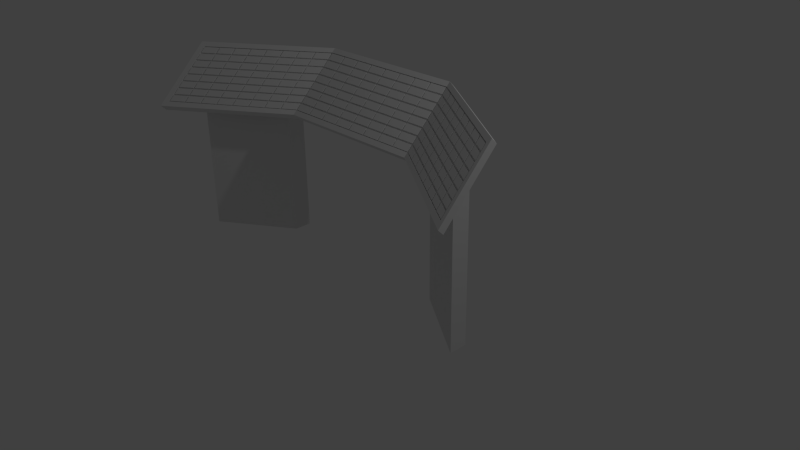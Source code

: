 # Source: mapterminal.blend  (saved by Blender 2.69.0; exported with 4.5.12 LTS)
import bpy
from mathutils import Matrix  # noqa: F401  (used for matrix-valued properties, if any)

bpy.ops.wm.read_factory_settings(use_empty=True)
scene = bpy.context.scene
scene.name = 'Scene'

# ---- collections
col_collection_1 = bpy.data.collections.new('Collection 1'); scene.collection.children.link(col_collection_1)

# ---- materials (node trees are filled in below, after node groups)
mat_material = bpy.data.materials.new('Material')
mat_material.alpha_threshold = 0.0
mat_material.use_transparent_shadow = False
mat_material.roughness = 0.5
mat_material.line_color = (0.0, 0.0, 0.0, 1.0)
mat_keys = bpy.data.materials.new('keys')
mat_keys.alpha_threshold = 0.0
mat_keys.use_transparent_shadow = False
mat_keys.roughness = 0.5
mat_keys.line_color = (0.0, 0.0, 0.0, 1.0)

# ---- material node trees

# ---- world
world_world = bpy.data.worlds.new('World'); scene.world = world_world
world_world.color = (0.05088, 0.05088, 0.05088)
world_world.use_sun_shadow = False
world_world.sun_shadow_jitter_overblur = 0.0
world_world.cycles.sampling_method = 'MANUAL'
world_world.cycles.sample_map_resolution = 256

# ---- cameras
cam_camera = bpy.data.cameras.new('Camera')
cam_camera.clip_end = 100.0
cam_camera.lens = 35.0
cam_camera.sensor_width = 32.0
cam_camera.sensor_height = 18.0
cam_camera.ortho_scale = 7.314
cam_camera.dof.focus_distance = 0.0
cam_camera.dof.aperture_fstop = 128.0

# ---- lights
light_lamp = bpy.data.lights.new('Lamp', 'POINT')
light_lamp.transmission_factor = 0.0
light_lamp.cutoff_distance = 30.0
light_lamp.energy = 100.0
light_lamp.shadow_buffer_clip_start = 1.001
light_lamp.shadow_soft_size = 0.1
light_lamp.shadow_maximum_resolution = 0.006
light_lamp.use_absolute_resolution = True
light_lamp.cycles.use_multiple_importance_sampling = False

# ---- meshes
me_cube = bpy.data.meshes.new('Cube')
me_cube.from_pydata([(1.0, 0.3889, 0.3682), (1.0, -0.3182, -0.3389), (1.0, 0.3182, 0.4389), (1.0, -0.3889, -0.2682), (2.5, -0.6111, 0.3682), (2.5, -1.318, -0.3389), (2.5, -0.6818, 0.4389), (2.5, -1.389, -0.2682), (-1.0, 0.3889, 0.3682), (-1.0, -0.3182, -0.3389), (-1.0, 0.3182, 0.4389), (-1.0, -0.3889, -0.2682), (-2.5, -0.6111, 0.3682), (-2.5, -1.318, -0.3389), (-2.5, -0.6818, 0.4389), (-2.5, -1.389, -0.2682), (1.0, -0.3408, -0.2201), (-1.0, -0.3408, -0.2201), (2.44, -0.6929, 0.3876), (2.44, -1.297, -0.2169), (1.0, 0.2701, 0.3908), (-1.0, 0.2701, 0.3908), (-2.44, -0.6929, 0.3876), (-2.44, -1.297, -0.2169), (1.0, -0.3255, -0.2353), (-1.0, -0.3255, -0.2353), (2.44, -0.6776, 0.3724), (2.44, -1.282, -0.2322), (1.0, 0.2853, 0.3755), (-1.0, 0.2853, 0.3755), (-2.44, -0.6776, 0.3724), (-2.44, -1.282, -0.2322), (1.0, -0.02008, 0.07008), (-1.0, -0.02008, 0.07008), (0.0, -0.3255, -0.2353), (2.44, -0.9799, 0.07008), (1.72, -0.1961, 0.3739), (1.72, -0.8038, -0.2338), (0.0, 0.2853, 0.3755), (-2.44, -0.9799, 0.07008), (-1.72, -0.1961, 0.3739), (-1.72, -0.8038, -0.2338), (1.72, -0.5, 0.07008), (-1.72, -0.5, 0.07008), (0.0, -0.02008, 0.07008), (1.0, -0.1728, -0.08262), (-1.0, -0.1728, -0.08262), (-0.5, -0.3255, -0.2353), (2.44, -1.131, -0.08105), (1.36, 0.0446, 0.3747), (2.08, -1.043, -0.233), (-0.5, 0.2853, 0.3755), (-2.44, -1.131, -0.08105), (-1.36, 0.0446, 0.3747), (-2.08, -1.043, -0.233), (1.0, 0.1326, 0.2228), (-1.0, 0.1326, 0.2228), (0.5, -0.3255, -0.2353), (2.44, -0.8287, 0.2212), (2.08, -0.4369, 0.3731), (1.36, -0.5646, -0.2345), (0.5, 0.2853, 0.3755), (-2.44, -0.8287, 0.2212), (-2.08, -0.4369, 0.3731), (-1.36, -0.5646, -0.2345), (2.08, -0.7399, 0.07008), (1.36, -0.26, 0.07008), (1.72, -0.348, 0.222), (1.72, -0.6519, -0.08184), (-1.72, -0.6519, -0.08184), (-1.72, -0.348, 0.222), (-1.36, -0.26, 0.07008), (-2.08, -0.7399, 0.07008), (0.0, 0.1326, 0.2228), (0.0, -0.1728, -0.08262), (-0.5, -0.02008, 0.07008), (0.5, -0.02008, 0.07008), (2.08, -0.8914, -0.08145), (-2.08, -0.8914, -0.08145), (0.5, 0.1326, 0.2228), (2.08, -0.5884, 0.2216), (1.36, -0.1077, 0.2224), (1.36, -0.4123, -0.08223), (-1.36, -0.4123, -0.08223), (-1.36, -0.1077, 0.2224), (-2.08, -0.5884, 0.2216), (-0.5, 0.1326, 0.2228), (-0.5, -0.1728, -0.08262), (0.5, -0.1728, -0.08262), (1.0, -0.2491, -0.159), (-1.0, -0.2491, -0.159), (-0.75, -0.3255, -0.2353), (2.44, -1.207, -0.1566), (1.18, 0.165, 0.3751), (2.26, -1.163, -0.2326), (-0.75, 0.2853, 0.3755), (-2.44, -1.207, -0.1566), (-1.18, 0.165, 0.3751), (-2.26, -1.163, -0.2326), (1.0, 0.209, 0.2991), (-1.0, 0.209, 0.2991), (0.75, -0.3255, -0.2353), (2.44, -0.7532, 0.2968), (2.26, -0.5572, 0.3727), (1.18, -0.4451, -0.2349), (0.75, 0.2853, 0.3755), (-2.44, -0.7532, 0.2968), (-2.26, -0.5572, 0.3727), (-1.18, -0.4451, -0.2349), (2.26, -0.8599, 0.07008), (1.18, -0.1401, 0.07008), (1.72, -0.2721, 0.298), (1.72, -0.5759, -0.005879), (-1.72, -0.7278, -0.1578), (-1.72, -0.2721, 0.298), (-1.18, -0.1401, 0.07008), (-1.9, -0.6199, 0.07008), (0.0, 0.209, 0.2991), (0.0, -0.2491, -0.159), (-0.75, -0.02008, 0.07008), (0.25, -0.02008, 0.07008), (1.0, -0.09643, -0.006271), (-1.0, -0.09643, -0.006271), (-0.25, -0.3255, -0.2353), (2.44, -1.055, -0.005487), (1.54, -0.07577, 0.3743), (1.9, -0.9234, -0.2334), (-0.25, 0.2853, 0.3755), (-2.44, -1.055, -0.005487), (-1.54, -0.07577, 0.3743), (-1.9, -0.9234, -0.2334), (1.0, 0.05627, 0.1464), (-1.0, 0.05627, 0.1464), (0.25, -0.3255, -0.2353), (2.44, -0.9043, 0.1456), (1.9, -0.3165, 0.3735), (1.54, -0.6842, -0.2342), (0.25, 0.2853, 0.3755), (-2.44, -0.9043, 0.1456), (-1.9, -0.3165, 0.3735), (-1.54, -0.6842, -0.2342), (1.9, -0.6199, 0.07008), (1.54, -0.38, 0.07008), (1.72, -0.424, 0.146), (1.72, -0.7278, -0.1578), (-1.72, -0.5759, -0.005879), (-1.72, -0.424, 0.146), (-1.54, -0.38, 0.07008), (-2.26, -0.8599, 0.07008), (0.0, 0.05627, 0.1464), (0.0, -0.09643, -0.006271), (-0.25, -0.02008, 0.07008), (0.75, -0.02008, 0.07008), (2.26, -1.011, -0.08125), (1.9, -0.7717, -0.08164), (2.08, -0.8157, -0.005683), (2.08, -0.9672, -0.1572), (-2.08, -0.9672, -0.1572), (-2.08, -0.8157, -0.005683), (-1.9, -0.7717, -0.08164), (-2.26, -1.011, -0.08125), (0.5, 0.209, 0.2991), (0.5, 0.05627, 0.1464), (0.25, 0.1326, 0.2228), (0.75, 0.1326, 0.2228), (2.26, -0.7086, 0.2214), (1.9, -0.4682, 0.2218), (2.08, -0.5126, 0.2974), (2.08, -0.6641, 0.1458), (1.54, -0.2279, 0.2222), (1.18, 0.01245, 0.2226), (1.36, -0.03156, 0.2985), (1.36, -0.1839, 0.1462), (1.54, -0.5321, -0.08203), (1.18, -0.2926, -0.08243), (1.36, -0.3362, -0.006075), (1.36, -0.4885, -0.1584), (-1.36, -0.4885, -0.1584), (-1.36, -0.3362, -0.006075), (-1.18, -0.2926, -0.08243), (-1.54, -0.5321, -0.08203), (-1.36, -0.1839, 0.1462), (-1.36, -0.03156, 0.2985), (-1.18, 0.01245, 0.2226), (-1.54, -0.2279, 0.2222), (-2.08, -0.6641, 0.1458), (-2.08, -0.5126, 0.2974), (-1.9, -0.4682, 0.2218), (-2.26, -0.7086, 0.2214), (-0.5, 0.209, 0.2991), (-0.5, 0.05627, 0.1464), (-0.75, 0.1326, 0.2228), (-0.25, 0.1326, 0.2228), (-0.5, -0.09643, -0.006271), (-0.5, -0.2491, -0.159), (-0.75, -0.1728, -0.08262), (-0.25, -0.1728, -0.08262), (0.5, -0.09643, -0.006271), (0.5, -0.2491, -0.159), (0.25, -0.1728, -0.08262), (0.75, -0.1728, -0.08262), (2.26, -1.087, -0.1569), (-2.26, -1.087, -0.1569), (0.75, 0.209, 0.2991), (2.26, -0.7842, 0.1457), (1.54, -0.3039, 0.1461), (1.54, -0.6082, -0.1581), (-1.54, -0.6082, -0.1581), (-1.54, -0.3039, 0.1461), (-2.26, -0.7842, 0.1457), (-0.25, 0.209, 0.2991), (-0.25, -0.09643, -0.006271), (0.75, -0.09643, -0.006271), (2.26, -0.9355, -0.005585), (1.9, -0.6958, -0.005781), (1.9, -0.8475, -0.1575), (-1.9, -0.8475, -0.1575), (-1.9, -0.6958, -0.005781), (-2.26, -0.9355, -0.005585), (0.25, 0.209, 0.2991), (0.25, 0.05627, 0.1464), (0.75, 0.05627, 0.1464), (2.26, -0.6329, 0.2971), (1.9, -0.3924, 0.2977), (1.9, -0.5441, 0.1459), (1.54, -0.1518, 0.2983), (1.18, 0.08871, 0.2988), (1.18, -0.0638, 0.1463), (1.54, -0.4561, -0.005977), (1.18, -0.2163, -0.006173), (1.18, -0.3688, -0.1587), (-1.18, -0.3688, -0.1587), (-1.18, -0.2163, -0.006173), (-1.54, -0.4561, -0.005977), (-1.18, -0.0638, 0.1463), (-1.18, 0.08871, 0.2988), (-1.54, -0.1518, 0.2983), (-1.9, -0.5441, 0.1459), (-1.9, -0.3924, 0.2977), (-2.26, -0.6329, 0.2971), (-0.75, 0.209, 0.2991), (-0.75, 0.05627, 0.1464), (-0.25, 0.05627, 0.1464), (-0.75, -0.09643, -0.006271), (-0.75, -0.2491, -0.159), (-0.25, -0.2491, -0.159), (0.25, -0.09643, -0.006271), (0.25, -0.2491, -0.159), (0.75, -0.2491, -0.159), (2.268, -1.1, -0.164), (2.268, -1.161, -0.2255), (2.431, -1.27, -0.2251), (2.431, -1.208, -0.1637), (-2.268, -1.1, -0.164), (-2.431, -1.208, -0.1637), (-2.431, -1.27, -0.2251), (-2.268, -1.161, -0.2255), (0.7592, 0.2155, 0.3057), (0.9908, 0.2155, 0.3057), (0.9908, 0.2788, 0.369), (0.7592, 0.2788, 0.369), (2.268, -0.7969, 0.1387), (2.268, -0.8584, 0.07717), (2.431, -0.9672, 0.07717), (2.431, -0.9058, 0.1386), (1.548, -0.3166, 0.139), (1.548, -0.3785, 0.07717), (1.711, -0.4873, 0.07717), (1.711, -0.4255, 0.139), (1.548, -0.6208, -0.1652), (1.548, -0.6827, -0.2271), (1.711, -0.7912, -0.2267), (1.711, -0.7294, -0.1649), (-1.548, -0.6208, -0.1652), (-1.711, -0.7294, -0.1649), (-1.711, -0.7912, -0.2267), (-1.548, -0.6827, -0.2271), (-1.548, -0.3166, 0.139), (-1.711, -0.4255, 0.139), (-1.711, -0.4873, 0.07717), (-1.548, -0.3785, 0.07717), (-2.268, -0.7969, 0.1387), (-2.431, -0.9058, 0.1386), (-2.431, -0.9672, 0.07717), (-2.268, -0.8584, 0.07717), (-0.2408, 0.2155, 0.3057), (-0.009215, 0.2155, 0.3057), (-0.009215, 0.2788, 0.369), (-0.2408, 0.2788, 0.369), (-0.2408, -0.08992, 0.0002455), (-0.009215, -0.08992, 0.0002455), (-0.009215, -0.0266, 0.06356), (-0.2408, -0.0266, 0.06356), (0.7592, -0.08992, 0.0002455), (0.9908, -0.08992, 0.0002455), (0.9908, -0.0266, 0.06356), (0.7592, -0.0266, 0.06356), (2.268, -0.9482, -0.01266), (2.268, -1.01, -0.07416), (2.431, -1.118, -0.07398), (2.431, -1.057, -0.01257), (1.908, -0.7084, -0.01286), (1.908, -0.7701, -0.07455), (2.071, -0.8788, -0.07438), (2.071, -0.8172, -0.01277), (1.908, -0.8601, -0.1646), (1.908, -0.9218, -0.2263), (2.071, -1.03, -0.2259), (2.071, -0.9687, -0.1643), (-1.908, -0.8601, -0.1646), (-2.071, -0.9687, -0.1643), (-2.071, -1.03, -0.2259), (-1.908, -0.9218, -0.2263), (-1.908, -0.7084, -0.01286), (-2.071, -0.8172, -0.01277), (-2.071, -0.8788, -0.07438), (-1.908, -0.7701, -0.07455), (-2.268, -0.9482, -0.01266), (-2.431, -1.057, -0.01257), (-2.431, -1.118, -0.07398), (-2.268, -1.01, -0.07416), (0.2592, 0.2155, 0.3057), (0.4908, 0.2155, 0.3057), (0.4908, 0.2788, 0.369), (0.2592, 0.2788, 0.369), (0.2592, 0.06279, 0.1529), (0.4908, 0.06279, 0.1529), (0.4908, 0.1261, 0.2163), (0.2592, 0.1261, 0.2163), (0.7592, 0.06279, 0.1529), (0.9908, 0.06279, 0.1529), (0.9908, 0.1261, 0.2163), (0.7592, 0.1261, 0.2163), (2.268, -0.6455, 0.29), (2.268, -0.707, 0.2285), (2.431, -0.8161, 0.2283), (2.431, -0.7547, 0.2897), (1.908, -0.405, 0.2906), (1.908, -0.4667, 0.2289), (2.071, -0.5757, 0.2287), (2.071, -0.5141, 0.2903), (1.908, -0.5567, 0.1389), (1.908, -0.6184, 0.07717), (2.071, -0.7273, 0.07717), (2.071, -0.6657, 0.1388), (1.548, -0.1645, 0.2912), (1.548, -0.2264, 0.2293), (1.711, -0.3354, 0.2291), (1.711, -0.2736, 0.2909), (1.188, 0.07605, 0.2917), (1.188, 0.01398, 0.2297), (1.352, -0.09506, 0.2295), (1.352, -0.03308, 0.2915), (1.188, -0.07645, 0.1392), (1.188, -0.1385, 0.07716), (1.352, -0.2474, 0.07717), (1.352, -0.1854, 0.1392), (1.548, -0.4687, -0.01305), (1.548, -0.5306, -0.07495), (1.711, -0.6393, -0.07477), (1.711, -0.5775, -0.01297), (1.188, -0.2289, -0.01325), (1.188, -0.291, -0.07534), (1.352, -0.3997, -0.07516), (1.352, -0.3377, -0.01316), (1.188, -0.3814, -0.1657), (1.188, -0.4435, -0.2278), (1.352, -0.552, -0.2275), (1.352, -0.49, -0.1655), (-1.188, -0.3814, -0.1657), (-1.352, -0.49, -0.1655), (-1.352, -0.552, -0.2275), (-1.188, -0.4435, -0.2278), (-1.188, -0.2289, -0.01325), (-1.352, -0.3377, -0.01316), (-1.352, -0.3997, -0.07516), (-1.188, -0.291, -0.07534), (-1.548, -0.4687, -0.01305), (-1.711, -0.5775, -0.01297), (-1.711, -0.6393, -0.07477), (-1.548, -0.5306, -0.07495), (-1.188, -0.07645, 0.1392), (-1.352, -0.1854, 0.1392), (-1.352, -0.2474, 0.07717), (-1.188, -0.1385, 0.07716), (-1.188, 0.07605, 0.2917), (-1.352, -0.03308, 0.2915), (-1.352, -0.09506, 0.2295), (-1.188, 0.01398, 0.2297), (-1.548, -0.1645, 0.2912), (-1.711, -0.2736, 0.2909), (-1.711, -0.3354, 0.2291), (-1.548, -0.2264, 0.2293), (-1.908, -0.5567, 0.1389), (-2.071, -0.6657, 0.1388), (-2.071, -0.7273, 0.07717), (-1.908, -0.6184, 0.07717), (-1.908, -0.405, 0.2906), (-2.071, -0.5141, 0.2903), (-2.071, -0.5757, 0.2287), (-1.908, -0.4667, 0.2289), (-2.268, -0.6455, 0.29), (-2.431, -0.7547, 0.2897), (-2.431, -0.8161, 0.2283), (-2.268, -0.707, 0.2285), (-0.7408, 0.2155, 0.3057), (-0.5092, 0.2155, 0.3057), (-0.5092, 0.2788, 0.369), (-0.7408, 0.2788, 0.369), (-0.7408, 0.06279, 0.1529), (-0.5092, 0.06279, 0.1529), (-0.5092, 0.1261, 0.2163), (-0.7408, 0.1261, 0.2163), (-0.2408, 0.06279, 0.1529), (-0.009215, 0.06279, 0.1529), (-0.009215, 0.1261, 0.2163), (-0.2408, 0.1261, 0.2163), (-0.7408, -0.08992, 0.0002455), (-0.5092, -0.08992, 0.0002455), (-0.5092, -0.0266, 0.06356), (-0.7408, -0.0266, 0.06356), (-0.7408, -0.2426, -0.1525), (-0.5092, -0.2426, -0.1525), (-0.5092, -0.1793, -0.08914), (-0.7408, -0.1793, -0.08914), (-0.2408, -0.2426, -0.1525), (-0.009215, -0.2426, -0.1525), (-0.009215, -0.1793, -0.08914), (-0.2408, -0.1793, -0.08914), (0.2592, -0.08992, 0.0002455), (0.4908, -0.08992, 0.0002455), (0.4908, -0.0266, 0.06356), (0.2592, -0.0266, 0.06356), (0.2592, -0.2426, -0.1525), (0.4908, -0.2426, -0.1525), (0.4908, -0.1793, -0.08914), (0.2592, -0.1793, -0.08914), (0.7592, -0.2426, -0.1525), (0.9908, -0.2426, -0.1525), (0.9908, -0.1793, -0.08914), (0.7592, -0.1793, -0.08914), (2.268, -1.024, -0.08832), (2.268, -1.085, -0.1498), (2.431, -1.194, -0.1496), (2.431, -1.133, -0.08814), (2.088, -0.9041, -0.08852), (2.088, -0.9657, -0.1501), (2.251, -1.074, -0.1499), (2.251, -1.013, -0.08834), (2.088, -0.9798, -0.1643), (2.088, -1.041, -0.2259), (2.251, -1.15, -0.2255), (2.251, -1.088, -0.164), (-2.088, -0.9798, -0.1643), (-2.251, -1.088, -0.164), (-2.251, -1.15, -0.2255), (-2.088, -1.041, -0.2259), (-2.088, -0.9041, -0.08852), (-2.251, -1.013, -0.08834), (-2.251, -1.074, -0.1499), (-2.088, -0.9657, -0.1501), (-2.268, -1.024, -0.08832), (-2.431, -1.133, -0.08814), (-2.431, -1.194, -0.1496), (-2.268, -1.085, -0.1498), (0.5092, 0.2155, 0.3057), (0.7408, 0.2155, 0.3057), (0.7408, 0.2788, 0.369), (0.5092, 0.2788, 0.369), (0.5092, 0.1391, 0.2293), (0.7408, 0.1391, 0.2293), (0.7408, 0.2025, 0.2926), (0.5092, 0.2025, 0.2926), (0.7592, 0.1391, 0.2293), (0.9908, 0.1391, 0.2293), (0.9908, 0.2025, 0.2926), (0.7592, 0.2025, 0.2926), (2.268, -0.7212, 0.2143), (2.268, -0.7827, 0.1528), (2.431, -0.8916, 0.1527), (2.431, -0.8302, 0.2141), (2.088, -0.601, 0.2145), (2.088, -0.6626, 0.1529), (2.251, -0.7716, 0.1528), (2.251, -0.7101, 0.2143), (2.088, -0.6768, 0.1388), (2.088, -0.7384, 0.07717), (2.251, -0.8472, 0.07717), (2.251, -0.7857, 0.1387), (1.548, -0.2405, 0.2151), (1.548, -0.3024, 0.1532), (1.711, -0.4114, 0.1531), (1.711, -0.3496, 0.2149), (1.368, -0.1204, 0.2153), (1.368, -0.1823, 0.1533), (1.532, -0.2913, 0.1532), (1.532, -0.2294, 0.2151), (1.368, -0.1965, 0.1391), (1.368, -0.2585, 0.07717), (1.532, -0.3674, 0.07717), (1.532, -0.3055, 0.1391), (1.548, -0.5447, -0.08911), (1.548, -0.6066, -0.151), (1.711, -0.7152, -0.1507), (1.711, -0.6534, -0.08893), (1.368, -0.425, -0.0893), (1.368, -0.487, -0.1513), (1.532, -0.5955, -0.151), (1.532, -0.5336, -0.08912), (1.368, -0.5011, -0.1655), (1.368, -0.5631, -0.2274), (1.532, -0.6716, -0.2271), (1.532, -0.6097, -0.1652), (-1.368, -0.5011, -0.1655), (-1.532, -0.6097, -0.1652), (-1.532, -0.6716, -0.2271), (-1.368, -0.5631, -0.2274), (-1.368, -0.425, -0.0893), (-1.532, -0.5336, -0.08912), (-1.532, -0.5955, -0.151), (-1.368, -0.487, -0.1513), (-1.548, -0.5447, -0.08911), (-1.711, -0.6534, -0.08893), (-1.711, -0.7152, -0.1507), (-1.548, -0.6066, -0.151), (-1.368, -0.1965, 0.1391), (-1.532, -0.3055, 0.1391), (-1.532, -0.3674, 0.07717), (-1.368, -0.2585, 0.07717), (-1.368, -0.1204, 0.2153), (-1.532, -0.2294, 0.2151), (-1.532, -0.2913, 0.1532), (-1.368, -0.1823, 0.1533), (-1.548, -0.2405, 0.2151), (-1.711, -0.3496, 0.2149), (-1.711, -0.4114, 0.1531), (-1.548, -0.3024, 0.1532), (-2.088, -0.6768, 0.1388), (-2.251, -0.7857, 0.1387), (-2.251, -0.8472, 0.07717), (-2.088, -0.7384, 0.07717), (-2.088, -0.601, 0.2145), (-2.251, -0.7101, 0.2143), (-2.251, -0.7716, 0.1528), (-2.088, -0.6626, 0.1529), (-2.268, -0.7212, 0.2143), (-2.431, -0.8302, 0.2141), (-2.431, -0.8916, 0.1527), (-2.268, -0.7827, 0.1528), (-0.4908, 0.2155, 0.3057), (-0.2592, 0.2155, 0.3057), (-0.2592, 0.2788, 0.369), (-0.4908, 0.2788, 0.369), (-0.4908, 0.1391, 0.2293), (-0.2592, 0.1391, 0.2293), (-0.2592, 0.2025, 0.2926), (-0.4908, 0.2025, 0.2926), (-0.2408, 0.1391, 0.2293), (-0.009215, 0.1391, 0.2293), (-0.009215, 0.2025, 0.2926), (-0.2408, 0.2025, 0.2926), (-0.4908, -0.08992, 0.0002455), (-0.2592, -0.08992, 0.0002455), (-0.2592, -0.0266, 0.06356), (-0.4908, -0.0266, 0.06356), (-0.4908, -0.1663, -0.07611), (-0.2592, -0.1663, -0.07611), (-0.2592, -0.1029, -0.01279), (-0.4908, -0.1029, -0.01279), (-0.2408, -0.1663, -0.07611), (-0.009215, -0.1663, -0.07611), (-0.009215, -0.1029, -0.01279), (-0.2408, -0.1029, -0.01279), (0.5092, -0.08992, 0.0002455), (0.7408, -0.08992, 0.0002455), (0.7408, -0.0266, 0.06356), (0.5092, -0.0266, 0.06356), (0.5092, -0.1663, -0.07611), (0.7408, -0.1663, -0.07611), (0.7408, -0.1029, -0.01279), (0.5092, -0.1029, -0.01279), (0.7592, -0.1663, -0.07611), (0.9908, -0.1663, -0.07611), (0.9908, -0.1029, -0.01279), (0.7592, -0.1029, -0.01279), (2.268, -0.8725, 0.063), (2.268, -0.934, 0.001502), (2.431, -1.043, 0.001591), (2.431, -0.9814, 0.063), (2.088, -0.7526, 0.063), (2.088, -0.8141, 0.001404), (2.251, -0.9229, 0.001493), (2.251, -0.8614, 0.063), (2.088, -0.8283, -0.01276), (2.088, -0.8899, -0.07436), (2.251, -0.9986, -0.07418), (2.251, -0.9371, -0.01267), (1.908, -0.6326, 0.063), (1.908, -0.6943, 0.001306), (2.071, -0.803, 0.001395), (2.071, -0.7414, 0.063), (1.728, -0.5126, 0.063), (1.728, -0.5744, 0.001208), (1.891, -0.6832, 0.001297), (1.891, -0.6215, 0.063), (1.728, -0.5886, -0.01296), (1.728, -0.6504, -0.07475), (1.891, -0.759, -0.07457), (1.891, -0.6973, -0.01287), (1.908, -0.7843, -0.08871), (1.908, -0.846, -0.1504), (2.071, -0.9546, -0.1501), (2.071, -0.893, -0.08854), (1.728, -0.6645, -0.08891), (1.728, -0.7263, -0.1507), (1.891, -0.8349, -0.1504), (1.891, -0.7732, -0.08873), (1.728, -0.7405, -0.1649), (1.728, -0.8023, -0.2267), (1.891, -0.9108, -0.2263), (1.891, -0.8491, -0.1646), (-1.728, -0.7405, -0.1649), (-1.891, -0.8491, -0.1646), (-1.891, -0.9108, -0.2263), (-1.728, -0.8023, -0.2267), (-1.728, -0.6645, -0.08891), (-1.891, -0.7732, -0.08873), (-1.891, -0.8349, -0.1504), (-1.728, -0.7263, -0.1507), (-1.908, -0.7843, -0.08871), (-2.071, -0.893, -0.08854), (-2.071, -0.9546, -0.1501), (-1.908, -0.846, -0.1504), (-1.728, -0.5886, -0.01296), (-1.891, -0.6973, -0.01287), (-1.891, -0.759, -0.07457), (-1.728, -0.6504, -0.07475), (-1.728, -0.5126, 0.063), (-1.891, -0.6215, 0.063), (-1.891, -0.6832, 0.001297), (-1.728, -0.5744, 0.001208), (-1.908, -0.6326, 0.063), (-2.071, -0.7414, 0.063), (-2.071, -0.803, 0.001395), (-1.908, -0.6943, 0.001306), (-2.088, -0.8283, -0.01276), (-2.251, -0.9371, -0.01267), (-2.251, -0.9986, -0.07418), (-2.088, -0.8899, -0.07436), (-2.088, -0.7526, 0.063), (-2.251, -0.8614, 0.063), (-2.251, -0.9229, 0.001493), (-2.088, -0.8141, 0.001404), (-2.268, -0.8725, 0.063), (-2.431, -0.9814, 0.063), (-2.431, -1.043, 0.001591), (-2.268, -0.934, 0.001502), (0.009215, 0.2155, 0.3057), (0.2408, 0.2155, 0.3057), (0.2408, 0.2788, 0.369), (0.009215, 0.2788, 0.369), (0.009215, 0.1391, 0.2293), (0.2408, 0.1391, 0.2293), (0.2408, 0.2025, 0.2926), (0.009215, 0.2025, 0.2926), (0.2592, 0.1391, 0.2293), (0.4908, 0.1391, 0.2293), (0.4908, 0.2025, 0.2926), (0.2592, 0.2025, 0.2926), (0.009215, 0.06279, 0.1529), (0.2408, 0.06279, 0.1529), (0.2408, 0.1261, 0.2163), (0.009215, 0.1261, 0.2163), (0.009215, -0.01357, 0.0766), (0.2408, -0.01357, 0.0766), (0.2408, 0.04975, 0.1399), (0.009215, 0.04975, 0.1399), (0.2592, -0.01357, 0.0766), (0.4908, -0.01357, 0.0766), (0.4908, 0.04975, 0.1399), (0.2592, 0.04975, 0.1399), (0.5092, 0.06279, 0.1529), (0.7408, 0.06279, 0.1529), (0.7408, 0.1261, 0.2163), (0.5092, 0.1261, 0.2163), (0.5092, -0.01357, 0.0766), (0.7408, -0.01357, 0.0766), (0.7408, 0.04975, 0.1399), (0.5092, 0.04975, 0.1399), (0.7592, -0.01357, 0.0766), (0.9908, -0.01357, 0.0766), (0.9908, 0.04975, 0.1399), (0.7592, 0.04975, 0.1399), (2.268, -0.5699, 0.3656), (2.268, -0.6314, 0.3042), (2.431, -0.7405, 0.3039), (2.431, -0.6791, 0.3653), (2.088, -0.4495, 0.366), (2.088, -0.5111, 0.3044), (2.251, -0.6202, 0.3042), (2.251, -0.5587, 0.3657), (2.088, -0.5253, 0.2903), (2.088, -0.5869, 0.2287), (2.251, -0.6959, 0.2285), (2.251, -0.6344, 0.29), (1.908, -0.3292, 0.3664), (1.908, -0.3908, 0.3047), (2.071, -0.5, 0.3045), (2.071, -0.4384, 0.3661), (1.728, -0.2088, 0.3668), (1.728, -0.2706, 0.305), (1.891, -0.3797, 0.3048), (1.891, -0.318, 0.3665), (1.728, -0.2847, 0.2909), (1.728, -0.3465, 0.2291), (1.891, -0.4556, 0.2289), (1.891, -0.3939, 0.2906), (1.908, -0.4809, 0.2147), (1.908, -0.5426, 0.153), (2.071, -0.6515, 0.1529), (2.071, -0.5899, 0.2145), (1.728, -0.3607, 0.2149), (1.728, -0.4225, 0.1531), (1.891, -0.5314, 0.153), (1.891, -0.4697, 0.2147), (1.728, -0.4367, 0.139), (1.728, -0.4984, 0.07717), (1.891, -0.6073, 0.07717), (1.891, -0.5456, 0.1389), (1.548, -0.08843, 0.3672), (1.548, -0.1503, 0.3053), (1.711, -0.2594, 0.3051), (1.711, -0.1976, 0.3668), (1.368, 0.03193, 0.3676), (1.368, -0.03004, 0.3056), (1.532, -0.1392, 0.3054), (1.532, -0.07728, 0.3672), (1.368, -0.04422, 0.2914), (1.368, -0.1062, 0.2295), (1.532, -0.2152, 0.2293), (1.532, -0.1533, 0.2912), (1.188, 0.1523, 0.368), (1.188, 0.09023, 0.3059), (1.352, -0.0189, 0.3057), (1.352, 0.04308, 0.3676), (1.008, 0.2727, 0.3684), (1.008, 0.2105, 0.3062), (1.172, 0.1014, 0.3059), (1.172, 0.1634, 0.368), (1.008, 0.1963, 0.292), (1.008, 0.1341, 0.2299), (1.172, 0.02511, 0.2297), (1.172, 0.08719, 0.2918), (1.188, -0.0001993, 0.2155), (1.188, -0.06228, 0.1534), (1.352, -0.1712, 0.1533), (1.352, -0.1092, 0.2153), (1.008, 0.12, 0.2157), (1.008, 0.05779, 0.1535), (1.172, -0.05115, 0.1534), (1.172, 0.01093, 0.2155), (1.008, 0.04362, 0.1393), (1.008, -0.01855, 0.07716), (1.172, -0.1274, 0.07716), (1.172, -0.06532, 0.1393), (1.548, -0.3926, 0.063), (1.548, -0.4545, 0.00111), (1.711, -0.5633, 0.001199), (1.711, -0.5015, 0.063), (1.368, -0.2727, 0.063), (1.368, -0.3347, 0.001012), (1.532, -0.4434, 0.001101), (1.532, -0.3815, 0.063), (1.368, -0.3488, -0.01315), (1.368, -0.4108, -0.07514), (1.532, -0.5195, -0.07496), (1.532, -0.4576, -0.01306), (1.188, -0.1527, 0.063), (1.188, -0.2148, 0.0009139), (1.352, -0.3235, 0.001003), (1.352, -0.2616, 0.063), (1.008, -0.03272, 0.063), (1.008, -0.0949, 0.0008159), (1.172, -0.2037, 0.0009049), (1.172, -0.1416, 0.063), (1.008, -0.1091, -0.01335), (1.008, -0.1713, -0.07553), (1.172, -0.2799, -0.07536), (1.172, -0.2178, -0.01326), (1.188, -0.3052, -0.0895), (1.188, -0.3673, -0.1516), (1.352, -0.4759, -0.1513), (1.352, -0.4139, -0.08932), (1.008, -0.1854, -0.08969), (1.008, -0.2476, -0.1519), (1.172, -0.3562, -0.1516), (1.172, -0.2941, -0.08952), (1.008, -0.2618, -0.166), (1.008, -0.324, -0.2282), (1.172, -0.4325, -0.2279), (1.172, -0.3703, -0.1658), (-1.008, -0.2618, -0.166), (-1.172, -0.3703, -0.1658), (-1.172, -0.4325, -0.2279), (-1.008, -0.324, -0.2282), (-1.008, -0.1854, -0.08969), (-1.172, -0.2941, -0.08952), (-1.172, -0.3562, -0.1516), (-1.008, -0.2476, -0.1519), (-1.188, -0.3052, -0.0895), (-1.352, -0.4139, -0.08932), (-1.352, -0.4759, -0.1513), (-1.188, -0.3673, -0.1516), (-1.008, -0.1091, -0.01335), (-1.172, -0.2178, -0.01326), (-1.172, -0.2799, -0.07536), (-1.008, -0.1713, -0.07553), (-1.008, -0.03272, 0.063), (-1.172, -0.1416, 0.063), (-1.172, -0.2037, 0.0009049), (-1.008, -0.0949, 0.0008159), (-1.188, -0.1527, 0.063), (-1.352, -0.2616, 0.063), (-1.352, -0.3235, 0.001003), (-1.188, -0.2148, 0.0009139), (-1.368, -0.3488, -0.01315), (-1.532, -0.4576, -0.01306), (-1.532, -0.5195, -0.07496), (-1.368, -0.4108, -0.07514), (-1.368, -0.2727, 0.063), (-1.532, -0.3815, 0.063), (-1.532, -0.4434, 0.001101), (-1.368, -0.3347, 0.001012), (-1.548, -0.3926, 0.063), (-1.711, -0.5015, 0.063), (-1.711, -0.5633, 0.001199), (-1.548, -0.4545, 0.00111), (-1.008, 0.04362, 0.1393), (-1.172, -0.06532, 0.1393), (-1.172, -0.1274, 0.07716), (-1.008, -0.01855, 0.07716), (-1.008, 0.12, 0.2157), (-1.172, 0.01093, 0.2155), (-1.172, -0.05115, 0.1534), (-1.008, 0.05779, 0.1535), (-1.188, -0.0001993, 0.2155), (-1.352, -0.1092, 0.2153), (-1.352, -0.1712, 0.1533), (-1.188, -0.06228, 0.1534), (-1.008, 0.1963, 0.292), (-1.172, 0.08719, 0.2918), (-1.172, 0.02511, 0.2297), (-1.008, 0.1341, 0.2299), (-1.008, 0.2727, 0.3684), (-1.172, 0.1634, 0.368), (-1.172, 0.1014, 0.3059), (-1.008, 0.2105, 0.3062), (-1.188, 0.1523, 0.368), (-1.352, 0.04308, 0.3676), (-1.352, -0.0189, 0.3057), (-1.188, 0.09023, 0.3059), (-1.368, -0.04422, 0.2914), (-1.532, -0.1533, 0.2912), (-1.532, -0.2152, 0.2293), (-1.368, -0.1062, 0.2295), (-1.368, 0.03193, 0.3676), (-1.532, -0.07728, 0.3672), (-1.532, -0.1392, 0.3054), (-1.368, -0.03004, 0.3056), (-1.548, -0.08843, 0.3672), (-1.711, -0.1976, 0.3668), (-1.711, -0.2594, 0.3051), (-1.548, -0.1503, 0.3053), (-1.728, -0.4367, 0.139), (-1.891, -0.5456, 0.1389), (-1.891, -0.6073, 0.07717), (-1.728, -0.4984, 0.07717), (-1.728, -0.3607, 0.2149), (-1.891, -0.4697, 0.2147), (-1.891, -0.5314, 0.153), (-1.728, -0.4225, 0.1531), (-1.908, -0.4809, 0.2147), (-2.071, -0.5899, 0.2145), (-2.071, -0.6515, 0.1529), (-1.908, -0.5426, 0.153), (-1.728, -0.2847, 0.2909), (-1.891, -0.3939, 0.2906), (-1.891, -0.4556, 0.2289), (-1.728, -0.3465, 0.2291), (-1.728, -0.2088, 0.3668), (-1.891, -0.318, 0.3665), (-1.891, -0.3797, 0.3048), (-1.728, -0.2706, 0.305), (-1.908, -0.3292, 0.3664), (-2.071, -0.4384, 0.3661), (-2.071, -0.5, 0.3045), (-1.908, -0.3908, 0.3047), (-2.088, -0.5253, 0.2903), (-2.251, -0.6344, 0.29), (-2.251, -0.6959, 0.2285), (-2.088, -0.5869, 0.2287), (-2.088, -0.4495, 0.366), (-2.251, -0.5587, 0.3657), (-2.251, -0.6202, 0.3042), (-2.088, -0.5111, 0.3044), (-2.268, -0.5699, 0.3656), (-2.431, -0.6791, 0.3653), (-2.431, -0.7405, 0.3039), (-2.268, -0.6314, 0.3042), (-0.9908, 0.2155, 0.3057), (-0.7592, 0.2155, 0.3057), (-0.7592, 0.2788, 0.369), (-0.9908, 0.2788, 0.369), (-0.9908, 0.1391, 0.2293), (-0.7592, 0.1391, 0.2293), (-0.7592, 0.2025, 0.2926), (-0.9908, 0.2025, 0.2926), (-0.7408, 0.1391, 0.2293), (-0.5092, 0.1391, 0.2293), (-0.5092, 0.2025, 0.2926), (-0.7408, 0.2025, 0.2926), (-0.9908, 0.06279, 0.1529), (-0.7592, 0.06279, 0.1529), (-0.7592, 0.1261, 0.2163), (-0.9908, 0.1261, 0.2163), (-0.9908, -0.01357, 0.0766), (-0.7592, -0.01357, 0.0766), (-0.7592, 0.04975, 0.1399), (-0.9908, 0.04975, 0.1399), (-0.7408, -0.01357, 0.0766), (-0.5092, -0.01357, 0.0766), (-0.5092, 0.04975, 0.1399), (-0.7408, 0.04975, 0.1399), (-0.4908, 0.06279, 0.1529), (-0.2592, 0.06279, 0.1529), (-0.2592, 0.1261, 0.2163), (-0.4908, 0.1261, 0.2163), (-0.4908, -0.01357, 0.0766), (-0.2592, -0.01357, 0.0766), (-0.2592, 0.04975, 0.1399), (-0.4908, 0.04975, 0.1399), (-0.2408, -0.01357, 0.0766), (-0.009215, -0.01357, 0.0766), (-0.009215, 0.04975, 0.1399), (-0.2408, 0.04975, 0.1399), (-0.9908, -0.08992, 0.0002455), (-0.7592, -0.08992, 0.0002455), (-0.7592, -0.0266, 0.06356), (-0.9908, -0.0266, 0.06356), (-0.9908, -0.1663, -0.07611), (-0.7592, -0.1663, -0.07611), (-0.7592, -0.1029, -0.01279), (-0.9908, -0.1029, -0.01279), (-0.7408, -0.1663, -0.07611), (-0.5092, -0.1663, -0.07611), (-0.5092, -0.1029, -0.01279), (-0.7408, -0.1029, -0.01279), (-0.9908, -0.2426, -0.1525), (-0.7592, -0.2426, -0.1525), (-0.7592, -0.1793, -0.08914), (-0.9908, -0.1793, -0.08914), (-0.9908, -0.319, -0.2288), (-0.7592, -0.319, -0.2288), (-0.7592, -0.2557, -0.1655), (-0.9908, -0.2557, -0.1655), (-0.7408, -0.319, -0.2288), (-0.5092, -0.319, -0.2288), (-0.5092, -0.2557, -0.1655), (-0.7408, -0.2557, -0.1655), (-0.4908, -0.2426, -0.1525), (-0.2592, -0.2426, -0.1525), (-0.2592, -0.1793, -0.08914), (-0.4908, -0.1793, -0.08914), (-0.4908, -0.319, -0.2288), (-0.2592, -0.319, -0.2288), (-0.2592, -0.2557, -0.1655), (-0.4908, -0.2557, -0.1655), (-0.2408, -0.319, -0.2288), (-0.009215, -0.319, -0.2288), (-0.009215, -0.2557, -0.1655), (-0.2408, -0.2557, -0.1655), (0.009215, -0.08992, 0.0002455), (0.2408, -0.08992, 0.0002455), (0.2408, -0.0266, 0.06356), (0.009215, -0.0266, 0.06356), (0.009215, -0.1663, -0.07611), (0.2408, -0.1663, -0.07611), (0.2408, -0.1029, -0.01279), (0.009215, -0.1029, -0.01279), (0.2592, -0.1663, -0.07611), (0.4908, -0.1663, -0.07611), (0.4908, -0.1029, -0.01279), (0.2592, -0.1029, -0.01279), (0.009215, -0.2426, -0.1525), (0.2408, -0.2426, -0.1525), (0.2408, -0.1793, -0.08914), (0.009215, -0.1793, -0.08914), (0.009215, -0.319, -0.2288), (0.2408, -0.319, -0.2288), (0.2408, -0.2557, -0.1655), (0.009215, -0.2557, -0.1655), (0.2592, -0.319, -0.2288), (0.4908, -0.319, -0.2288), (0.4908, -0.2557, -0.1655), (0.2592, -0.2557, -0.1655), (0.5092, -0.2426, -0.1525), (0.7408, -0.2426, -0.1525), (0.7408, -0.1793, -0.08914), (0.5092, -0.1793, -0.08914), (0.5092, -0.319, -0.2288), (0.7408, -0.319, -0.2288), (0.7408, -0.2557, -0.1655), (0.5092, -0.2557, -0.1655), (0.7592, -0.319, -0.2288), (0.9908, -0.319, -0.2288), (0.9908, -0.2557, -0.1655), (0.7592, -0.2557, -0.1655), (2.268, -1.113, -0.1501), (2.268, -1.175, -0.2116), (2.431, -1.283, -0.2112), (2.431, -1.222, -0.1498), (-2.268, -1.113, -0.1501), (-2.431, -1.222, -0.1498), (-2.431, -1.283, -0.2112), (-2.268, -1.175, -0.2116), (0.7592, 0.2016, 0.3196), (0.9908, 0.2016, 0.3196), (0.9908, 0.2649, 0.3829), (0.7592, 0.2649, 0.3829), (2.268, -0.8108, 0.1526), (2.268, -0.8723, 0.09107), (2.431, -0.9811, 0.09107), (2.431, -0.9197, 0.1525), (1.548, -0.3305, 0.153), (1.548, -0.3924, 0.09107), (1.711, -0.5012, 0.09107), (1.711, -0.4394, 0.1529), (1.548, -0.6347, -0.1513), (1.548, -0.6966, -0.2131), (1.711, -0.8051, -0.2128), (1.711, -0.7433, -0.151), (-1.548, -0.6347, -0.1513), (-1.711, -0.7433, -0.151), (-1.711, -0.8051, -0.2128), (-1.548, -0.6966, -0.2131), (-1.548, -0.3305, 0.153), (-1.711, -0.4394, 0.1529), (-1.711, -0.5012, 0.09107), (-1.548, -0.3924, 0.09107), (-2.268, -0.8108, 0.1526), (-2.431, -0.9197, 0.1525), (-2.431, -0.9811, 0.09107), (-2.268, -0.8723, 0.09107), (-0.2408, 0.2016, 0.3196), (-0.009215, 0.2016, 0.3196), (-0.009215, 0.2649, 0.3829), (-0.2408, 0.2649, 0.3829), (-0.2408, -0.1038, 0.01415), (-0.009215, -0.1038, 0.01415), (-0.009215, -0.0405, 0.07747), (-0.2408, -0.0405, 0.07747), (0.7592, -0.1038, 0.01415), (0.9908, -0.1038, 0.01415), (0.9908, -0.0405, 0.07747), (0.7592, -0.0405, 0.07747), (2.268, -0.9621, 0.001244), (2.268, -1.024, -0.06026), (2.431, -1.132, -0.06008), (2.431, -1.071, 0.001333), (1.908, -0.7223, 0.001048), (1.908, -0.784, -0.06065), (2.071, -0.8927, -0.06047), (2.071, -0.8311, 0.001137), (1.908, -0.8741, -0.1507), (1.908, -0.9358, -0.2124), (2.071, -1.044, -0.212), (2.071, -0.9826, -0.1504), (-1.908, -0.8741, -0.1507), (-2.071, -0.9826, -0.1504), (-2.071, -1.044, -0.212), (-1.908, -0.9358, -0.2124), (-1.908, -0.7223, 0.001048), (-2.071, -0.8311, 0.001137), (-2.071, -0.8927, -0.06047), (-1.908, -0.784, -0.06065), (-2.268, -0.9621, 0.001244), (-2.431, -1.071, 0.001333), (-2.431, -1.132, -0.06008), (-2.268, -1.024, -0.06026), (0.2592, 0.2016, 0.3196), (0.4908, 0.2016, 0.3196), (0.4908, 0.2649, 0.3829), (0.2592, 0.2649, 0.3829), (0.2592, 0.04888, 0.1669), (0.4908, 0.04888, 0.1669), (0.4908, 0.1122, 0.2302), (0.2592, 0.1122, 0.2302), (0.7592, 0.04888, 0.1669), (0.9908, 0.04888, 0.1669), (0.9908, 0.1122, 0.2302), (0.7592, 0.1122, 0.2302), (2.268, -0.6595, 0.3039), (2.268, -0.7209, 0.2424), (2.431, -0.83, 0.2422), (2.431, -0.7686, 0.3036), (1.908, -0.4189, 0.3045), (1.908, -0.4806, 0.2428), (2.071, -0.5896, 0.2426), (2.071, -0.528, 0.3042), (1.908, -0.5706, 0.1528), (1.908, -0.6323, 0.09107), (2.071, -0.7412, 0.09107), (2.071, -0.6796, 0.1527), (1.548, -0.1784, 0.3051), (1.548, -0.2403, 0.2432), (1.711, -0.3493, 0.243), (1.711, -0.2875, 0.3048), (1.188, 0.06214, 0.3056), (1.188, 6.964e-05, 0.2436), (1.352, -0.109, 0.2434), (1.352, -0.04698, 0.3054), (1.188, -0.09035, 0.1532), (1.188, -0.1524, 0.09107), (1.352, -0.2613, 0.09107), (1.352, -0.1993, 0.1531), (1.548, -0.4826, 0.0008517), (1.548, -0.5445, -0.06104), (1.711, -0.6532, -0.06086), (1.711, -0.5914, 0.0009406), (1.188, -0.2428, 0.0006557), (1.188, -0.3049, -0.06143), (1.352, -0.4136, -0.06125), (1.352, -0.3516, 0.0007446), (1.188, -0.3953, -0.1518), (1.188, -0.4574, -0.2139), (1.352, -0.5659, -0.2136), (1.352, -0.5039, -0.1516), (-1.188, -0.3953, -0.1518), (-1.352, -0.5039, -0.1516), (-1.352, -0.5659, -0.2136), (-1.188, -0.4574, -0.2139), (-1.188, -0.2428, 0.0006557), (-1.352, -0.3516, 0.0007446), (-1.352, -0.4136, -0.06125), (-1.188, -0.3049, -0.06143), (-1.548, -0.4826, 0.0008517), (-1.711, -0.5914, 0.0009406), (-1.711, -0.6532, -0.06086), (-1.548, -0.5445, -0.06104), (-1.188, -0.09035, 0.1532), (-1.352, -0.1993, 0.1531), (-1.352, -0.2613, 0.09107), (-1.188, -0.1524, 0.09107), (-1.188, 0.06214, 0.3056), (-1.352, -0.04698, 0.3054), (-1.352, -0.109, 0.2434), (-1.188, 6.964e-05, 0.2436), (-1.548, -0.1784, 0.3051), (-1.711, -0.2875, 0.3048), (-1.711, -0.3493, 0.243), (-1.548, -0.2403, 0.2432), (-1.908, -0.5706, 0.1528), (-2.071, -0.6796, 0.1527), (-2.071, -0.7412, 0.09107), (-1.908, -0.6323, 0.09107), (-1.908, -0.4189, 0.3045), (-2.071, -0.528, 0.3042), (-2.071, -0.5896, 0.2426), (-1.908, -0.4806, 0.2428), (-2.268, -0.6595, 0.3039), (-2.431, -0.7686, 0.3036), (-2.431, -0.83, 0.2422), (-2.268, -0.7209, 0.2424), (-0.7408, 0.2016, 0.3196), (-0.5092, 0.2016, 0.3196), (-0.5092, 0.2649, 0.3829), (-0.7408, 0.2649, 0.3829), (-0.7408, 0.04888, 0.1669), (-0.5092, 0.04888, 0.1669), (-0.5092, 0.1122, 0.2302), (-0.7408, 0.1122, 0.2302), (-0.2408, 0.04888, 0.1669), (-0.009215, 0.04888, 0.1669), (-0.009215, 0.1122, 0.2302), (-0.2408, 0.1122, 0.2302), (-0.7408, -0.1038, 0.01415), (-0.5092, -0.1038, 0.01415), (-0.5092, -0.0405, 0.07747), (-0.7408, -0.0405, 0.07747), (-0.7408, -0.2565, -0.1386), (-0.5092, -0.2565, -0.1386), (-0.5092, -0.1932, -0.07523), (-0.7408, -0.1932, -0.07523), (-0.2408, -0.2565, -0.1386), (-0.009215, -0.2565, -0.1386), (-0.009215, -0.1932, -0.07523), (-0.2408, -0.1932, -0.07523), (0.2592, -0.1038, 0.01415), (0.4908, -0.1038, 0.01415), (0.4908, -0.0405, 0.07747), (0.2592, -0.0405, 0.07747), (0.2592, -0.2565, -0.1386), (0.4908, -0.2565, -0.1386), (0.4908, -0.1932, -0.07523), (0.2592, -0.1932, -0.07523), (0.7592, -0.2565, -0.1386), (0.9908, -0.2565, -0.1386), (0.9908, -0.1932, -0.07523), (0.7592, -0.1932, -0.07523), (2.268, -1.038, -0.07442), (2.268, -1.099, -0.1359), (2.431, -1.208, -0.1357), (2.431, -1.146, -0.07424), (2.088, -0.918, -0.07461), (2.088, -0.9796, -0.1362), (2.251, -1.088, -0.1359), (2.251, -1.027, -0.07443), (2.088, -0.9937, -0.1504), (2.088, -1.055, -0.212), (2.251, -1.164, -0.2116), (2.251, -1.102, -0.1501), (-2.088, -0.9937, -0.1504), (-2.251, -1.102, -0.1501), (-2.251, -1.164, -0.2116), (-2.088, -1.055, -0.212), (-2.088, -0.918, -0.07461), (-2.251, -1.027, -0.07443), (-2.251, -1.088, -0.1359), (-2.088, -0.9796, -0.1362), (-2.268, -1.038, -0.07442), (-2.431, -1.146, -0.07424), (-2.431, -1.208, -0.1357), (-2.268, -1.099, -0.1359), (0.5092, 0.2016, 0.3196), (0.7408, 0.2016, 0.3196), (0.7408, 0.2649, 0.3829), (0.5092, 0.2649, 0.3829), (0.5092, 0.1252, 0.2432), (0.7408, 0.1252, 0.2432), (0.7408, 0.1886, 0.3065), (0.5092, 0.1886, 0.3065), (0.7592, 0.1252, 0.2432), (0.9908, 0.1252, 0.2432), (0.9908, 0.1886, 0.3065), (0.7592, 0.1886, 0.3065), (2.268, -0.7351, 0.2282), (2.268, -0.7966, 0.1667), (2.431, -0.9055, 0.1666), (2.431, -0.8441, 0.228), (2.088, -0.6149, 0.2284), (2.088, -0.6765, 0.1668), (2.251, -0.7855, 0.1667), (2.251, -0.724, 0.2282), (2.088, -0.6907, 0.1527), (2.088, -0.7523, 0.09107), (2.251, -0.8611, 0.09107), (2.251, -0.7996, 0.1526), (1.548, -0.2544, 0.229), (1.548, -0.3163, 0.1671), (1.711, -0.4253, 0.167), (1.711, -0.3635, 0.2288), (1.368, -0.1343, 0.2292), (1.368, -0.1963, 0.1672), (1.532, -0.3052, 0.1671), (1.532, -0.2433, 0.229), (1.368, -0.2104, 0.1531), (1.368, -0.2724, 0.09107), (1.532, -0.3813, 0.09107), (1.532, -0.3194, 0.153), (1.548, -0.5586, -0.0752), (1.548, -0.6205, -0.1371), (1.711, -0.7291, -0.1368), (1.711, -0.6673, -0.07502), (1.368, -0.4389, -0.0754), (1.368, -0.5009, -0.1374), (1.532, -0.6095, -0.1371), (1.532, -0.5476, -0.07522), (1.368, -0.515, -0.1515), (1.368, -0.577, -0.2135), (1.532, -0.6855, -0.2132), (1.532, -0.6236, -0.1513), (-1.368, -0.515, -0.1515), (-1.532, -0.6236, -0.1513), (-1.532, -0.6855, -0.2132), (-1.368, -0.577, -0.2135), (-1.368, -0.4389, -0.0754), (-1.532, -0.5476, -0.07522), (-1.532, -0.6095, -0.1371), (-1.368, -0.5009, -0.1374), (-1.548, -0.5586, -0.0752), (-1.711, -0.6673, -0.07502), (-1.711, -0.7291, -0.1368), (-1.548, -0.6205, -0.1371), (-1.368, -0.2104, 0.1531), (-1.532, -0.3194, 0.153), (-1.532, -0.3813, 0.09107), (-1.368, -0.2724, 0.09107), (-1.368, -0.1343, 0.2292), (-1.532, -0.2433, 0.229), (-1.532, -0.3052, 0.1671), (-1.368, -0.1963, 0.1672), (-1.548, -0.2544, 0.229), (-1.711, -0.3635, 0.2288), (-1.711, -0.4253, 0.167), (-1.548, -0.3163, 0.1671), (-2.088, -0.6907, 0.1527), (-2.251, -0.7996, 0.1526), (-2.251, -0.8611, 0.09107), (-2.088, -0.7523, 0.09107), (-2.088, -0.6149, 0.2284), (-2.251, -0.724, 0.2282), (-2.251, -0.7855, 0.1667), (-2.088, -0.6765, 0.1668), (-2.268, -0.7351, 0.2282), (-2.431, -0.8441, 0.228), (-2.431, -0.9055, 0.1666), (-2.268, -0.7966, 0.1667), (-0.4908, 0.2016, 0.3196), (-0.2592, 0.2016, 0.3196), (-0.2592, 0.2649, 0.3829), (-0.4908, 0.2649, 0.3829), (-0.4908, 0.1252, 0.2432), (-0.2592, 0.1252, 0.2432), (-0.2592, 0.1886, 0.3065), (-0.4908, 0.1886, 0.3065), (-0.2408, 0.1252, 0.2432), (-0.009215, 0.1252, 0.2432), (-0.009215, 0.1886, 0.3065), (-0.2408, 0.1886, 0.3065), (-0.4908, -0.1038, 0.01415), (-0.2592, -0.1038, 0.01415), (-0.2592, -0.0405, 0.07747), (-0.4908, -0.0405, 0.07747), (-0.4908, -0.1802, -0.0622), (-0.2592, -0.1802, -0.0622), (-0.2592, -0.1169, 0.001119), (-0.4908, -0.1169, 0.001119), (-0.2408, -0.1802, -0.0622), (-0.009215, -0.1802, -0.0622), (-0.009215, -0.1169, 0.001119), (-0.2408, -0.1169, 0.001119), (0.5092, -0.1038, 0.01415), (0.7408, -0.1038, 0.01415), (0.7408, -0.0405, 0.07747), (0.5092, -0.0405, 0.07747), (0.5092, -0.1802, -0.0622), (0.7408, -0.1802, -0.0622), (0.7408, -0.1169, 0.001119), (0.5092, -0.1169, 0.001119), (0.7592, -0.1802, -0.0622), (0.9908, -0.1802, -0.0622), (0.9908, -0.1169, 0.001119), (0.7592, -0.1169, 0.001119), (2.268, -0.8864, 0.0769), (2.268, -0.9479, 0.01541), (2.431, -1.057, 0.0155), (2.431, -0.9953, 0.0769), (2.088, -0.7665, 0.0769), (2.088, -0.8281, 0.01531), (2.251, -0.9368, 0.0154), (2.251, -0.8753, 0.0769), (2.088, -0.8422, 0.001146), (2.088, -0.9038, -0.06045), (2.251, -1.012, -0.06027), (2.251, -0.951, 0.001235), (1.908, -0.6465, 0.0769), (1.908, -0.7082, 0.01521), (2.071, -0.8169, 0.0153), (2.071, -0.7553, 0.0769), (1.728, -0.5265, 0.0769), (1.728, -0.5883, 0.01511), (1.891, -0.6971, 0.0152), (1.891, -0.6354, 0.0769), (1.728, -0.6025, 0.0009497), (1.728, -0.6643, -0.06084), (1.891, -0.7729, -0.06067), (1.891, -0.7112, 0.001039), (1.908, -0.7982, -0.07481), (1.908, -0.8599, -0.1365), (2.071, -0.9685, -0.1362), (2.071, -0.9069, -0.07463), (1.728, -0.6784, -0.075), (1.728, -0.7402, -0.1368), (1.891, -0.8488, -0.1365), (1.891, -0.7871, -0.07483), (1.728, -0.7544, -0.151), (1.728, -0.8162, -0.2128), (1.891, -0.9247, -0.2124), (1.891, -0.863, -0.1507), (-1.728, -0.7544, -0.151), (-1.891, -0.863, -0.1507), (-1.891, -0.9247, -0.2124), (-1.728, -0.8162, -0.2128), (-1.728, -0.6784, -0.075), (-1.891, -0.7871, -0.07483), (-1.891, -0.8488, -0.1365), (-1.728, -0.7402, -0.1368), (-1.908, -0.7982, -0.07481), (-2.071, -0.9069, -0.07463), (-2.071, -0.9685, -0.1362), (-1.908, -0.8599, -0.1365), (-1.728, -0.6025, 0.0009497), (-1.891, -0.7112, 0.001039), (-1.891, -0.7729, -0.06067), (-1.728, -0.6643, -0.06084), (-1.728, -0.5265, 0.0769), (-1.891, -0.6354, 0.0769), (-1.891, -0.6971, 0.0152), (-1.728, -0.5883, 0.01511), (-1.908, -0.6465, 0.0769), (-2.071, -0.7553, 0.0769), (-2.071, -0.8169, 0.0153), (-1.908, -0.7082, 0.01521), (-2.088, -0.8422, 0.001146), (-2.251, -0.951, 0.001235), (-2.251, -1.012, -0.06027), (-2.088, -0.9038, -0.06045), (-2.088, -0.7665, 0.0769), (-2.251, -0.8753, 0.0769), (-2.251, -0.9368, 0.0154), (-2.088, -0.8281, 0.01531), (-2.268, -0.8864, 0.0769), (-2.431, -0.9953, 0.0769), (-2.431, -1.057, 0.0155), (-2.268, -0.9479, 0.01541), (0.009215, 0.2016, 0.3196), (0.2408, 0.2016, 0.3196), (0.2408, 0.2649, 0.3829), (0.009215, 0.2649, 0.3829), (0.009215, 0.1252, 0.2432), (0.2408, 0.1252, 0.2432), (0.2408, 0.1886, 0.3065), (0.009215, 0.1886, 0.3065), (0.2592, 0.1252, 0.2432), (0.4908, 0.1252, 0.2432), (0.4908, 0.1886, 0.3065), (0.2592, 0.1886, 0.3065), (0.009215, 0.04888, 0.1669), (0.2408, 0.04888, 0.1669), (0.2408, 0.1122, 0.2302), (0.009215, 0.1122, 0.2302), (0.009215, -0.02747, 0.0905), (0.2408, -0.02747, 0.0905), (0.2408, 0.03585, 0.1538), (0.009215, 0.03585, 0.1538), (0.2592, -0.02747, 0.0905), (0.4908, -0.02747, 0.0905), (0.4908, 0.03585, 0.1538), (0.2592, 0.03585, 0.1538), (0.5092, 0.04888, 0.1669), (0.7408, 0.04888, 0.1669), (0.7408, 0.1122, 0.2302), (0.5092, 0.1122, 0.2302), (0.5092, -0.02747, 0.0905), (0.7408, -0.02747, 0.0905), (0.7408, 0.03585, 0.1538), (0.5092, 0.03585, 0.1538), (0.7592, -0.02747, 0.0905), (0.9908, -0.02747, 0.0905), (0.9908, 0.03585, 0.1538), (0.7592, 0.03585, 0.1538), (2.268, -0.5838, 0.3795), (2.268, -0.6453, 0.3181), (2.431, -0.7544, 0.3178), (2.431, -0.693, 0.3792), (2.088, -0.4634, 0.3799), (2.088, -0.525, 0.3184), (2.251, -0.6341, 0.3181), (2.251, -0.5726, 0.3796), (2.088, -0.5392, 0.3042), (2.088, -0.6008, 0.2426), (2.251, -0.7098, 0.2424), (2.251, -0.6483, 0.3039), (1.908, -0.3431, 0.3803), (1.908, -0.4047, 0.3186), (2.071, -0.5139, 0.3184), (2.071, -0.4523, 0.38), (1.728, -0.2227, 0.3807), (1.728, -0.2845, 0.3189), (1.891, -0.3936, 0.3187), (1.891, -0.3319, 0.3804), (1.728, -0.2987, 0.3048), (1.728, -0.3604, 0.243), (1.891, -0.4695, 0.2428), (1.891, -0.4078, 0.3045), (1.908, -0.4948, 0.2286), (1.908, -0.5565, 0.1669), (2.071, -0.6654, 0.1668), (2.071, -0.6038, 0.2284), (1.728, -0.3746, 0.2288), (1.728, -0.4364, 0.167), (1.891, -0.5453, 0.1669), (1.891, -0.4836, 0.2286), (1.728, -0.4506, 0.1529), (1.728, -0.5123, 0.09107), (1.891, -0.6212, 0.09107), (1.891, -0.5595, 0.1528), (1.548, -0.1023, 0.3811), (1.548, -0.1642, 0.3192), (1.711, -0.2733, 0.319), (1.711, -0.2116, 0.3808), (1.368, 0.01803, 0.3815), (1.368, -0.04394, 0.3195), (1.532, -0.1531, 0.3193), (1.532, -0.09119, 0.3811), (1.368, -0.05812, 0.3054), (1.368, -0.1201, 0.2434), (1.532, -0.2291, 0.2432), (1.532, -0.1672, 0.3051), (1.188, 0.1384, 0.3819), (1.188, 0.07632, 0.3198), (1.352, -0.0328, 0.3196), (1.352, 0.02918, 0.3815), (1.008, 0.2588, 0.3823), (1.008, 0.1966, 0.3201), (1.172, 0.08746, 0.3199), (1.172, 0.1495, 0.3819), (1.008, 0.1824, 0.3059), (1.008, 0.1202, 0.2438), (1.172, 0.0112, 0.2436), (1.172, 0.07328, 0.3057), (1.188, -0.01411, 0.2294), (1.188, -0.07618, 0.1673), (1.352, -0.1851, 0.1672), (1.352, -0.1231, 0.2292), (1.008, 0.1061, 0.2296), (1.008, 0.04389, 0.1674), (1.172, -0.06506, 0.1673), (1.172, -0.002973, 0.2294), (1.008, 0.02972, 0.1532), (1.008, -0.03246, 0.09107), (1.172, -0.1413, 0.09107), (1.172, -0.07923, 0.1532), (1.548, -0.4065, 0.0769), (1.548, -0.4684, 0.01502), (1.711, -0.5772, 0.0151), (1.711, -0.5154, 0.0769), (1.368, -0.2866, 0.0769), (1.368, -0.3486, 0.01492), (1.532, -0.4573, 0.01501), (1.532, -0.3954, 0.0769), (1.368, -0.3627, 0.0007537), (1.368, -0.4247, -0.06124), (1.532, -0.5334, -0.06106), (1.532, -0.4715, 0.0008426), (1.188, -0.1666, 0.0769), (1.188, -0.2287, 0.01482), (1.352, -0.3375, 0.01491), (1.352, -0.2755, 0.0769), (1.008, -0.04663, 0.0769), (1.008, -0.1088, 0.01472), (1.172, -0.2176, 0.01481), (1.172, -0.1555, 0.0769), (1.008, -0.123, 0.0005577), (1.008, -0.1852, -0.06163), (1.172, -0.2938, -0.06145), (1.172, -0.2317, 0.0006466), (1.188, -0.3191, -0.07559), (1.188, -0.3812, -0.1377), (1.352, -0.4898, -0.1374), (1.352, -0.4278, -0.07541), (1.008, -0.1993, -0.07579), (1.008, -0.2615, -0.138), (1.172, -0.3701, -0.1377), (1.172, -0.308, -0.07561), (1.008, -0.2757, -0.1521), (1.008, -0.3379, -0.2143), (1.172, -0.4464, -0.214), (1.172, -0.3843, -0.1519), (-1.008, -0.2757, -0.1521), (-1.172, -0.3843, -0.1519), (-1.172, -0.4464, -0.214), (-1.008, -0.3379, -0.2143), (-1.008, -0.1993, -0.07579), (-1.172, -0.308, -0.07561), (-1.172, -0.3701, -0.1377), (-1.008, -0.2615, -0.138), (-1.188, -0.3191, -0.07559), (-1.352, -0.4278, -0.07541), (-1.352, -0.4898, -0.1374), (-1.188, -0.3812, -0.1377), (-1.008, -0.123, 0.0005577), (-1.172, -0.2317, 0.0006466), (-1.172, -0.2938, -0.06145), (-1.008, -0.1852, -0.06163), (-1.008, -0.04663, 0.0769), (-1.172, -0.1555, 0.0769), (-1.172, -0.2176, 0.01481), (-1.008, -0.1088, 0.01472), (-1.188, -0.1666, 0.0769), (-1.352, -0.2755, 0.0769), (-1.352, -0.3375, 0.01491), (-1.188, -0.2287, 0.01482), (-1.368, -0.3627, 0.0007537), (-1.532, -0.4715, 0.0008426), (-1.532, -0.5334, -0.06106), (-1.368, -0.4247, -0.06124), (-1.368, -0.2866, 0.0769), (-1.532, -0.3954, 0.0769), (-1.532, -0.4573, 0.01501), (-1.368, -0.3486, 0.01492), (-1.548, -0.4065, 0.0769), (-1.711, -0.5154, 0.0769), (-1.711, -0.5772, 0.0151), (-1.548, -0.4684, 0.01502), (-1.008, 0.02972, 0.1532), (-1.172, -0.07923, 0.1532), (-1.172, -0.1413, 0.09107), (-1.008, -0.03246, 0.09107), (-1.008, 0.1061, 0.2296), (-1.172, -0.002973, 0.2294), (-1.172, -0.06506, 0.1673), (-1.008, 0.04389, 0.1674), (-1.188, -0.01411, 0.2294), (-1.352, -0.1231, 0.2292), (-1.352, -0.1851, 0.1672), (-1.188, -0.07618, 0.1673), (-1.008, 0.1824, 0.3059), (-1.172, 0.07328, 0.3057), (-1.172, 0.0112, 0.2436), (-1.008, 0.1202, 0.2438), (-1.008, 0.2588, 0.3823), (-1.172, 0.1495, 0.3819), (-1.172, 0.08746, 0.3199), (-1.008, 0.1966, 0.3201), (-1.188, 0.1384, 0.3819), (-1.352, 0.02918, 0.3815), (-1.352, -0.0328, 0.3196), (-1.188, 0.07632, 0.3198), (-1.368, -0.05812, 0.3054), (-1.532, -0.1672, 0.3051), (-1.532, -0.2291, 0.2432), (-1.368, -0.1201, 0.2434), (-1.368, 0.01803, 0.3815), (-1.532, -0.09119, 0.3811), (-1.532, -0.1531, 0.3193), (-1.368, -0.04394, 0.3195), (-1.548, -0.1023, 0.3811), (-1.711, -0.2116, 0.3808), (-1.711, -0.2733, 0.319), (-1.548, -0.1642, 0.3192), (-1.728, -0.4506, 0.1529), (-1.891, -0.5595, 0.1528), (-1.891, -0.6212, 0.09107), (-1.728, -0.5123, 0.09107), (-1.728, -0.3746, 0.2288), (-1.891, -0.4836, 0.2286), (-1.891, -0.5453, 0.1669), (-1.728, -0.4364, 0.167), (-1.908, -0.4948, 0.2286), (-2.071, -0.6038, 0.2284), (-2.071, -0.6654, 0.1668), (-1.908, -0.5565, 0.1669), (-1.728, -0.2987, 0.3048), (-1.891, -0.4078, 0.3045), (-1.891, -0.4695, 0.2428), (-1.728, -0.3604, 0.243), (-1.728, -0.2227, 0.3807), (-1.891, -0.3319, 0.3804), (-1.891, -0.3936, 0.3187), (-1.728, -0.2845, 0.3189), (-1.908, -0.3431, 0.3803), (-2.071, -0.4523, 0.38), (-2.071, -0.5139, 0.3184), (-1.908, -0.4047, 0.3186), (-2.088, -0.5392, 0.3042), (-2.251, -0.6483, 0.3039), (-2.251, -0.7098, 0.2424), (-2.088, -0.6008, 0.2426), (-2.088, -0.4634, 0.3799), (-2.251, -0.5726, 0.3796), (-2.251, -0.6341, 0.3181), (-2.088, -0.525, 0.3184), (-2.268, -0.5838, 0.3795), (-2.431, -0.693, 0.3792), (-2.431, -0.7544, 0.3178), (-2.268, -0.6453, 0.3181), (-0.9908, 0.2016, 0.3196), (-0.7592, 0.2016, 0.3196), (-0.7592, 0.2649, 0.3829), (-0.9908, 0.2649, 0.3829), (-0.9908, 0.1252, 0.2432), (-0.7592, 0.1252, 0.2432), (-0.7592, 0.1886, 0.3065), (-0.9908, 0.1886, 0.3065), (-0.7408, 0.1252, 0.2432), (-0.5092, 0.1252, 0.2432), (-0.5092, 0.1886, 0.3065), (-0.7408, 0.1886, 0.3065), (-0.9908, 0.04888, 0.1669), (-0.7592, 0.04888, 0.1669), (-0.7592, 0.1122, 0.2302), (-0.9908, 0.1122, 0.2302), (-0.9908, -0.02747, 0.0905), (-0.7592, -0.02747, 0.0905), (-0.7592, 0.03585, 0.1538), (-0.9908, 0.03585, 0.1538), (-0.7408, -0.02747, 0.0905), (-0.5092, -0.02747, 0.0905), (-0.5092, 0.03585, 0.1538), (-0.7408, 0.03585, 0.1538), (-0.4908, 0.04888, 0.1669), (-0.2592, 0.04888, 0.1669), (-0.2592, 0.1122, 0.2302), (-0.4908, 0.1122, 0.2302), (-0.4908, -0.02747, 0.0905), (-0.2592, -0.02747, 0.0905), (-0.2592, 0.03585, 0.1538), (-0.4908, 0.03585, 0.1538), (-0.2408, -0.02747, 0.0905), (-0.009215, -0.02747, 0.0905), (-0.009215, 0.03585, 0.1538), (-0.2408, 0.03585, 0.1538), (-0.9908, -0.1038, 0.01415), (-0.7592, -0.1038, 0.01415), (-0.7592, -0.0405, 0.07747), (-0.9908, -0.0405, 0.07747), (-0.9908, -0.1802, -0.0622), (-0.7592, -0.1802, -0.0622), (-0.7592, -0.1169, 0.001119), (-0.9908, -0.1169, 0.001119), (-0.7408, -0.1802, -0.0622), (-0.5092, -0.1802, -0.0622), (-0.5092, -0.1169, 0.001119), (-0.7408, -0.1169, 0.001119), (-0.9908, -0.2565, -0.1386), (-0.7592, -0.2565, -0.1386), (-0.7592, -0.1932, -0.07523), (-0.9908, -0.1932, -0.07523), (-0.9908, -0.3329, -0.2149), (-0.7592, -0.3329, -0.2149), (-0.7592, -0.2696, -0.1516), (-0.9908, -0.2696, -0.1516), (-0.7408, -0.3329, -0.2149), (-0.5092, -0.3329, -0.2149), (-0.5092, -0.2696, -0.1516), (-0.7408, -0.2696, -0.1516), (-0.4908, -0.2565, -0.1386), (-0.2592, -0.2565, -0.1386), (-0.2592, -0.1932, -0.07523), (-0.4908, -0.1932, -0.07523), (-0.4908, -0.3329, -0.2149), (-0.2592, -0.3329, -0.2149), (-0.2592, -0.2696, -0.1516), (-0.4908, -0.2696, -0.1516), (-0.2408, -0.3329, -0.2149), (-0.009215, -0.3329, -0.2149), (-0.009215, -0.2696, -0.1516), (-0.2408, -0.2696, -0.1516), (0.009215, -0.1038, 0.01415), (0.2408, -0.1038, 0.01415), (0.2408, -0.0405, 0.07747), (0.009215, -0.0405, 0.07747), (0.009215, -0.1802, -0.0622), (0.2408, -0.1802, -0.0622), (0.2408, -0.1169, 0.001119), (0.009215, -0.1169, 0.001119), (0.2592, -0.1802, -0.0622), (0.4908, -0.1802, -0.0622), (0.4908, -0.1169, 0.001119), (0.2592, -0.1169, 0.001119), (0.009215, -0.2565, -0.1386), (0.2408, -0.2565, -0.1386), (0.2408, -0.1932, -0.07523), (0.009215, -0.1932, -0.07523), (0.009215, -0.3329, -0.2149), (0.2408, -0.3329, -0.2149), (0.2408, -0.2696, -0.1516), (0.009215, -0.2696, -0.1516), (0.2592, -0.3329, -0.2149), (0.4908, -0.3329, -0.2149), (0.4908, -0.2696, -0.1516), (0.2592, -0.2696, -0.1516), (0.5092, -0.2565, -0.1386), (0.7408, -0.2565, -0.1386), (0.7408, -0.1932, -0.07523), (0.5092, -0.1932, -0.07523), (0.5092, -0.3329, -0.2149), (0.7408, -0.3329, -0.2149), (0.7408, -0.2696, -0.1516), (0.5092, -0.2696, -0.1516), (0.7592, -0.3329, -0.2149), (0.9908, -0.3329, -0.2149), (0.9908, -0.2696, -0.1516), (0.7592, -0.2696, -0.1516), (1.281, -0.2668, -0.1003), (1.281, -0.03695, 0.1296), (2.219, -0.6625, 0.1296), (2.219, -0.8923, -0.1003), (-1.281, -0.2668, -0.1003), (-2.219, -0.8923, -0.1003), (-2.219, -0.6625, 0.1296), (-1.281, -0.03695, 0.1296), (1.281, -0.2668, -2.0), (1.281, -0.03695, -2.0), (2.219, -0.6625, -2.0), (2.219, -0.8923, -2.0), (-1.281, -0.2668, -2.0), (-2.219, -0.8923, -2.0), (-2.219, -0.6625, -2.0), (-1.281, -0.03695, -2.0)], [], [(22, 23, 31, 96, 52, 128, 39, 138, 62, 106, 30), (4, 6, 7, 5), (3, 1, 5, 7), (0, 2, 6, 4), (1790, 1791, 1799, 1798), (21, 22, 30, 107, 63, 139, 40, 129, 53, 97, 29), (11, 9, 1, 3), (23, 17, 25, 108, 64, 140, 41, 130, 54, 98, 31), (12, 13, 15, 14), (11, 15, 13, 9), (8, 12, 14, 10), (1791, 1792, 1800, 1799), (2, 0, 8, 10), (1, 9, 8, 0), (16, 17, 11, 3), (18, 19, 7, 6), (20, 18, 6, 2), (19, 16, 3, 7), (21, 20, 2, 10), (23, 22, 14, 15), (22, 21, 10, 14), (17, 23, 15, 11), (998, 999, 1767, 1766), (561, 562, 1330, 1329), (692, 689, 1457, 1460), (20, 21, 29, 95, 51, 127, 38, 137, 61, 105, 28), (16, 19, 27, 94, 50, 126, 37, 136, 60, 104, 24), (18, 20, 28, 93, 49, 125, 36, 135, 59, 103, 26), (19, 18, 26, 102, 58, 134, 35, 124, 48, 92, 27), (17, 16, 24, 101, 57, 133, 34, 123, 47, 91, 25), (818, 819, 1587, 1586), (947, 948, 1716, 1715), (377, 378, 1146, 1145), (638, 639, 1407, 1406), (508, 505, 1273, 1276), (767, 768, 1536, 1535), (328, 325, 1093, 1096), (587, 588, 1356, 1355), (454, 455, 1223, 1222), (274, 275, 1043, 1042), (403, 404, 1172, 1171), (869, 870, 1638, 1637), (1000, 997, 1765, 1768), (689, 690, 1458, 1457), (820, 817, 1585, 1588), (946, 947, 1715, 1714), (640, 637, 1405, 1408), (505, 506, 1274, 1273), (766, 767, 1535, 1534), (895, 896, 1664, 1663), (325, 326, 1094, 1093), (586, 587, 1355, 1354), (456, 453, 1221, 1224), (715, 716, 1484, 1483), (276, 273, 1041, 1044), (535, 536, 1304, 1303), (402, 403, 1171, 1170), (351, 352, 1120, 1119), (997, 998, 1766, 1765), (817, 818, 1586, 1585), (948, 945, 1713, 1716), (637, 638, 1406, 1405), (768, 765, 1533, 1536), (894, 895, 1663, 1662), (588, 585, 1353, 1356), (453, 454, 1222, 1221), (714, 715, 1483, 1482), (843, 844, 1612, 1611), (273, 274, 1042, 1041), (534, 535, 1303, 1302), (404, 401, 1169, 1172), (663, 664, 1432, 1431), (479, 480, 1248, 1247), (350, 351, 1119, 1118), (299, 300, 1068, 1067), (945, 946, 1714, 1713), (765, 766, 1534, 1533), (896, 893, 1661, 1664), (585, 586, 1354, 1353), (716, 713, 1481, 1484), (842, 843, 1611, 1610), (971, 972, 1740, 1739), (536, 533, 1301, 1304), (401, 402, 1170, 1169), (662, 663, 1431, 1430), (791, 792, 1560, 1559), (611, 612, 1380, 1379), (478, 479, 1247, 1246), (352, 349, 1117, 1120), (298, 299, 1067, 1066), (427, 428, 1196, 1195), (893, 894, 1662, 1661), (713, 714, 1482, 1481), (844, 841, 1609, 1612), (970, 971, 1739, 1738), (533, 534, 1302, 1301), (664, 661, 1429, 1432), (790, 791, 1559, 1558), (919, 920, 1688, 1687), (610, 611, 1379, 1378), (480, 477, 1245, 1248), (349, 350, 1118, 1117), (739, 740, 1508, 1507), (559, 560, 1328, 1327), (426, 427, 1195, 1194), (300, 297, 1065, 1068), (375, 376, 1144, 1143), (841, 842, 1610, 1609), (972, 969, 1737, 1740), (661, 662, 1430, 1429), (792, 789, 1557, 1560), (918, 919, 1687, 1686), (612, 609, 1377, 1380), (477, 478, 1246, 1245), (738, 739, 1507, 1506), (867, 868, 1636, 1635), (558, 559, 1327, 1326), (428, 425, 1193, 1196), (297, 298, 1066, 1065), (687, 688, 1456, 1455), (503, 504, 1272, 1271), (374, 375, 1143, 1142), (323, 324, 1092, 1091), (969, 970, 1738, 1737), (789, 790, 1558, 1557), (920, 917, 1685, 1688), (609, 610, 1378, 1377), (740, 737, 1505, 1508), (866, 867, 1635, 1634), (995, 996, 1764, 1763), (560, 557, 1325, 1328), (425, 426, 1194, 1193), (686, 687, 1455, 1454), (815, 816, 1584, 1583), (502, 503, 1271, 1270), (376, 373, 1141, 1144), (635, 636, 1404, 1403), (451, 452, 1220, 1219), (322, 323, 1091, 1090), (271, 272, 1040, 1039), (917, 918, 1686, 1685), (737, 738, 1506, 1505), (868, 865, 1633, 1636), (994, 995, 1763, 1762), (557, 558, 1326, 1325), (688, 685, 1453, 1456), (814, 815, 1583, 1582), (943, 944, 1712, 1711), (504, 501, 1269, 1272), (373, 374, 1142, 1141), (634, 635, 1403, 1402), (763, 764, 1532, 1531), (450, 451, 1219, 1218), (324, 321, 1089, 1092), (583, 584, 1352, 1351), (399, 400, 1168, 1167), (270, 271, 1039, 1038), (865, 866, 1634, 1633), (996, 993, 1761, 1764), (685, 686, 1454, 1453), (816, 813, 1581, 1584), (942, 943, 1711, 1710), (501, 502, 1270, 1269), (636, 633, 1401, 1404), (762, 763, 1531, 1530), (891, 892, 1660, 1659), (452, 449, 1217, 1220), (321, 322, 1090, 1089), (582, 583, 1351, 1350), (711, 712, 1480, 1479), (527, 528, 1296, 1295), (398, 399, 1167, 1166), (272, 269, 1037, 1040), (531, 532, 1300, 1299), (347, 348, 1116, 1115), (993, 994, 1762, 1761), (813, 814, 1582, 1581), (944, 941, 1709, 1712), (633, 634, 1402, 1401), (764, 761, 1529, 1532), (890, 891, 1659, 1658), (449, 450, 1218, 1217), (584, 581, 1349, 1352), (710, 711, 1479, 1478), (839, 840, 1608, 1607), (526, 527, 1295, 1294), (400, 397, 1165, 1168), (269, 270, 1038, 1037), (530, 531, 1299, 1298), (659, 660, 1428, 1427), (475, 476, 1244, 1243), (346, 347, 1115, 1114), (295, 296, 1064, 1063), (941, 942, 1710, 1709), (761, 762, 1530, 1529), (892, 889, 1657, 1660), (581, 582, 1350, 1349), (712, 709, 1477, 1480), (838, 839, 1607, 1606), (967, 968, 1736, 1735), (528, 525, 1293, 1296), (397, 398, 1166, 1165), (532, 529, 1297, 1300), (658, 659, 1427, 1426), (787, 788, 1556, 1555), (474, 475, 1243, 1242), (348, 345, 1113, 1116), (607, 608, 1376, 1375), (423, 424, 1192, 1191), (294, 295, 1063, 1062), (889, 890, 1658, 1657), (709, 710, 1478, 1477), (840, 837, 1605, 1608), (966, 967, 1735, 1734), (525, 526, 1294, 1293), (529, 530, 1298, 1297), (660, 657, 1425, 1428), (786, 787, 1555, 1554), (915, 916, 1684, 1683), (201, 94, 250, 249), (94, 27, 251, 250), (27, 92, 252, 251), (92, 201, 249, 252), (202, 96, 254, 253), (96, 31, 255, 254), (31, 98, 256, 255), (98, 202, 253, 256), (203, 99, 258, 257), (99, 28, 259, 258), (28, 105, 260, 259), (105, 203, 257, 260), (204, 109, 262, 261), (109, 35, 263, 262), (35, 134, 264, 263), (134, 204, 261, 264), (205, 142, 266, 265), (142, 42, 267, 266), (42, 143, 268, 267), (143, 205, 265, 268), (206, 136, 270, 269), (136, 37, 271, 270), (37, 144, 272, 271), (144, 206, 269, 272), (207, 113, 274, 273), (113, 41, 275, 274), (41, 140, 276, 275), (140, 207, 273, 276), (208, 146, 278, 277), (146, 43, 279, 278), (43, 147, 280, 279), (147, 208, 277, 280), (209, 138, 282, 281), (138, 39, 283, 282), (39, 148, 284, 283), (148, 209, 281, 284), (210, 117, 286, 285), (117, 38, 287, 286), (38, 127, 288, 287), (127, 210, 285, 288), (211, 150, 290, 289), (150, 44, 291, 290), (44, 151, 292, 291), (151, 211, 289, 292), (212, 121, 294, 293), (121, 32, 295, 294), (32, 152, 296, 295), (152, 212, 293, 296), (213, 153, 298, 297), (153, 48, 299, 298), (48, 124, 300, 299), (124, 213, 297, 300), (214, 154, 302, 301), (154, 77, 303, 302), (77, 155, 304, 303), (155, 214, 301, 304), (215, 126, 306, 305), (126, 50, 307, 306), (50, 156, 308, 307), (156, 215, 305, 308), (216, 157, 310, 309), (157, 54, 311, 310), (54, 130, 312, 311), (130, 216, 309, 312), (217, 158, 314, 313), (158, 78, 315, 314), (78, 159, 316, 315), (159, 217, 313, 316), (218, 128, 318, 317), (128, 52, 319, 318), (52, 160, 320, 319), (160, 218, 317, 320), (219, 161, 322, 321), (161, 61, 323, 322), (61, 137, 324, 323), (137, 219, 321, 324), (220, 162, 326, 325), (162, 79, 327, 326), (79, 163, 328, 327), (163, 220, 325, 328), (221, 131, 330, 329), (131, 55, 331, 330), (55, 164, 332, 331), (164, 221, 329, 332), (222, 165, 334, 333), (165, 58, 335, 334), (58, 102, 336, 335), (102, 222, 333, 336), (223, 166, 338, 337), (166, 80, 339, 338), (80, 167, 340, 339), (167, 223, 337, 340), (224, 141, 342, 341), (141, 65, 343, 342), (65, 168, 344, 343), (168, 224, 341, 344), (225, 169, 346, 345), (169, 67, 347, 346), (67, 111, 348, 347), (111, 225, 345, 348), (226, 170, 350, 349), (170, 81, 351, 350), (81, 171, 352, 351), (171, 226, 349, 352), (227, 110, 354, 353), (110, 66, 355, 354), (66, 172, 356, 355), (172, 227, 353, 356), (228, 173, 358, 357), (173, 68, 359, 358), (68, 112, 360, 359), (112, 228, 357, 360), (229, 174, 362, 361), (174, 82, 363, 362), (82, 175, 364, 363), (175, 229, 361, 364), (230, 104, 366, 365), (104, 60, 367, 366), (60, 176, 368, 367), (176, 230, 365, 368), (231, 177, 370, 369), (177, 64, 371, 370), (64, 108, 372, 371), (108, 231, 369, 372), (232, 178, 374, 373), (178, 83, 375, 374), (83, 179, 376, 375), (179, 232, 373, 376), (233, 145, 378, 377), (145, 69, 379, 378), (69, 180, 380, 379), (180, 233, 377, 380), (234, 181, 382, 381), (181, 71, 383, 382), (71, 115, 384, 383), (115, 234, 381, 384), (235, 182, 386, 385), (182, 84, 387, 386), (84, 183, 388, 387), (183, 235, 385, 388), (236, 114, 390, 389), (114, 70, 391, 390), (70, 184, 392, 391), (184, 236, 389, 392), (237, 185, 394, 393), (185, 72, 395, 394), (72, 116, 396, 395), (116, 237, 393, 396), (238, 186, 398, 397), (186, 85, 399, 398), (85, 187, 400, 399), (187, 238, 397, 400), (239, 106, 402, 401), (106, 62, 403, 402), (62, 188, 404, 403), (188, 239, 401, 404), (240, 189, 406, 405), (189, 51, 407, 406), (51, 95, 408, 407), (95, 240, 405, 408), (241, 190, 410, 409), (190, 86, 411, 410), (86, 191, 412, 411), (191, 241, 409, 412), (242, 149, 414, 413), (149, 73, 415, 414), (73, 192, 416, 415), (192, 242, 413, 416), (243, 193, 418, 417), (193, 75, 419, 418), (75, 119, 420, 419), (119, 243, 417, 420), (244, 194, 422, 421), (194, 87, 423, 422), (87, 195, 424, 423), (195, 244, 421, 424), (245, 118, 426, 425), (118, 74, 427, 426), (74, 196, 428, 427), (196, 245, 425, 428), (246, 197, 430, 429), (197, 76, 431, 430), (76, 120, 432, 431), (120, 246, 429, 432), (247, 198, 434, 433), (198, 88, 435, 434), (88, 199, 436, 435), (199, 247, 433, 436), (248, 89, 438, 437), (89, 45, 439, 438), (45, 200, 440, 439), (200, 248, 437, 440), (153, 201, 442, 441), (201, 92, 443, 442), (92, 48, 444, 443), (48, 153, 441, 444), (77, 156, 446, 445), (156, 201, 447, 446), (201, 153, 448, 447), (153, 77, 445, 448), (156, 50, 450, 449), (50, 94, 451, 450), (94, 201, 452, 451), (201, 156, 449, 452), (157, 202, 454, 453), (202, 98, 455, 454), (98, 54, 456, 455), (54, 157, 453, 456), (78, 160, 458, 457), (160, 202, 459, 458), (202, 157, 460, 459), (157, 78, 457, 460), (160, 52, 462, 461), (52, 96, 463, 462), (96, 202, 464, 463), (202, 160, 461, 464), (161, 203, 466, 465), (203, 105, 467, 466), (105, 61, 468, 467), (61, 161, 465, 468), (79, 164, 470, 469), (164, 203, 471, 470), (203, 161, 472, 471), (161, 79, 469, 472), (164, 55, 474, 473), (55, 99, 475, 474), (99, 203, 476, 475), (203, 164, 473, 476), (165, 204, 478, 477), (204, 134, 479, 478), (134, 58, 480, 479), (58, 165, 477, 480), (80, 168, 482, 481), (168, 204, 483, 482), (204, 165, 484, 483), (165, 80, 481, 484), (168, 65, 486, 485), (65, 109, 487, 486), (109, 204, 488, 487), (204, 168, 485, 488), (169, 205, 490, 489), (205, 143, 491, 490), (143, 67, 492, 491), (67, 169, 489, 492), (81, 172, 494, 493), (172, 205, 495, 494), (205, 169, 496, 495), (169, 81, 493, 496), (172, 66, 498, 497), (66, 142, 499, 498), (142, 205, 500, 499), (205, 172, 497, 500), (173, 206, 502, 501), (206, 144, 503, 502), (144, 68, 504, 503), (68, 173, 501, 504), (82, 176, 506, 505), (176, 206, 507, 506), (206, 173, 508, 507), (173, 82, 505, 508), (176, 60, 510, 509), (60, 136, 511, 510), (136, 206, 512, 511), (206, 176, 509, 512), (177, 207, 514, 513), (207, 140, 515, 514), (140, 64, 516, 515), (64, 177, 513, 516), (83, 180, 518, 517), (180, 207, 519, 518), (207, 177, 520, 519), (177, 83, 517, 520), (180, 69, 522, 521), (69, 113, 523, 522), (113, 207, 524, 523), (207, 180, 521, 524), (181, 208, 526, 525), (208, 147, 527, 526), (147, 71, 528, 527), (71, 181, 525, 528), (84, 184, 530, 529), (184, 208, 531, 530), (208, 181, 532, 531), (181, 84, 529, 532), (184, 70, 534, 533), (70, 146, 535, 534), (146, 208, 536, 535), (208, 184, 533, 536), (185, 209, 538, 537), (209, 148, 539, 538), (148, 72, 540, 539), (72, 185, 537, 540), (85, 188, 542, 541), (188, 209, 543, 542), (209, 185, 544, 543), (185, 85, 541, 544), (188, 62, 546, 545), (62, 138, 547, 546), (138, 209, 548, 547), (209, 188, 545, 548), (189, 210, 550, 549), (210, 127, 551, 550), (127, 51, 552, 551), (51, 189, 549, 552), (86, 192, 554, 553), (192, 210, 555, 554), (210, 189, 556, 555), (189, 86, 553, 556), (192, 73, 558, 557), (73, 117, 559, 558), (117, 210, 560, 559), (210, 192, 557, 560), (193, 211, 562, 561), (211, 151, 563, 562), (151, 75, 564, 563), (75, 193, 561, 564), (87, 196, 566, 565), (196, 211, 567, 566), (211, 193, 568, 567), (193, 87, 565, 568), (196, 74, 570, 569), (74, 150, 571, 570), (150, 211, 572, 571), (211, 196, 569, 572), (197, 212, 574, 573), (212, 152, 575, 574), (152, 76, 576, 575), (76, 197, 573, 576), (88, 200, 578, 577), (200, 212, 579, 578), (212, 197, 580, 579), (197, 88, 577, 580), (200, 45, 582, 581), (45, 121, 583, 582), (121, 212, 584, 583), (212, 200, 581, 584), (109, 213, 586, 585), (213, 124, 587, 586), (124, 35, 588, 587), (35, 109, 585, 588), (65, 155, 590, 589), (155, 213, 591, 590), (213, 109, 592, 591), (109, 65, 589, 592), (155, 77, 594, 593), (77, 153, 595, 594), (153, 213, 596, 595), (213, 155, 593, 596), (141, 214, 598, 597), (214, 155, 599, 598), (155, 65, 600, 599), (65, 141, 597, 600), (42, 112, 602, 601), (112, 214, 603, 602), (214, 141, 604, 603), (141, 42, 601, 604), (112, 68, 606, 605), (68, 154, 607, 606), (154, 214, 608, 607), (214, 112, 605, 608), (154, 215, 610, 609), (215, 156, 611, 610), (156, 77, 612, 611), (77, 154, 609, 612), (68, 144, 614, 613), (144, 215, 615, 614), (215, 154, 616, 615), (154, 68, 613, 616), (144, 37, 618, 617), (37, 126, 619, 618), (126, 215, 620, 619), (215, 144, 617, 620), (113, 216, 622, 621), (216, 130, 623, 622), (130, 41, 624, 623), (41, 113, 621, 624), (69, 159, 626, 625), (159, 216, 627, 626), (216, 113, 628, 627), (113, 69, 625, 628), (159, 78, 630, 629), (78, 157, 631, 630), (157, 216, 632, 631), (216, 159, 629, 632), (145, 217, 634, 633), (217, 159, 635, 634), (159, 69, 636, 635), (69, 145, 633, 636), (43, 116, 638, 637), (116, 217, 639, 638), (217, 145, 640, 639), (145, 43, 637, 640), (116, 72, 642, 641), (72, 158, 643, 642), (158, 217, 644, 643), (217, 116, 641, 644), (158, 218, 646, 645), (218, 160, 647, 646), (160, 78, 648, 647), (78, 158, 645, 648), (72, 148, 650, 649), (148, 218, 651, 650), (218, 158, 652, 651), (158, 72, 649, 652), (148, 39, 654, 653), (39, 128, 655, 654), (128, 218, 656, 655), (218, 148, 653, 656), (117, 219, 658, 657), (219, 137, 659, 658), (137, 38, 660, 659), (38, 117, 657, 660), (73, 163, 662, 661), (163, 219, 663, 662), (219, 117, 664, 663), (117, 73, 661, 664), (163, 79, 666, 665), (79, 161, 667, 666), (161, 219, 668, 667), (219, 163, 665, 668), (149, 220, 670, 669), (220, 163, 671, 670), (163, 73, 672, 671), (73, 149, 669, 672), (44, 120, 674, 673), (120, 220, 675, 674), (220, 149, 676, 675), (149, 44, 673, 676), (120, 76, 678, 677), (76, 162, 679, 678), (162, 220, 680, 679), (220, 120, 677, 680), (162, 221, 682, 681), (221, 164, 683, 682), (164, 79, 684, 683), (79, 162, 681, 684), (76, 152, 686, 685), (152, 221, 687, 686), (221, 162, 688, 687), (162, 76, 685, 688), (152, 32, 690, 689), (32, 131, 691, 690), (131, 221, 692, 691), (221, 152, 689, 692), (103, 222, 694, 693), (222, 102, 695, 694), (102, 26, 696, 695), (26, 103, 693, 696), (59, 167, 698, 697), (167, 222, 699, 698), (222, 103, 700, 699), (103, 59, 697, 700), (167, 80, 702, 701), (80, 165, 703, 702), (165, 222, 704, 703), (222, 167, 701, 704), (135, 223, 706, 705), (223, 167, 707, 706), (167, 59, 708, 707), (59, 135, 705, 708), (36, 111, 710, 709), (111, 223, 711, 710), (223, 135, 712, 711), (135, 36, 709, 712), (111, 67, 714, 713), (67, 166, 715, 714), (166, 223, 716, 715), (223, 111, 713, 716), (166, 224, 718, 717), (224, 168, 719, 718), (168, 80, 720, 719), (80, 166, 717, 720), (67, 143, 722, 721), (143, 224, 723, 722), (224, 166, 724, 723), (166, 67, 721, 724), (143, 42, 726, 725), (42, 141, 727, 726), (141, 224, 728, 727), (224, 143, 725, 728), (125, 225, 730, 729), (225, 111, 731, 730), (111, 36, 732, 731), (36, 125, 729, 732), (49, 171, 734, 733), (171, 225, 735, 734), (225, 125, 736, 735), (125, 49, 733, 736), (171, 81, 738, 737), (81, 169, 739, 738), (169, 225, 740, 739), (225, 171, 737, 740), (93, 226, 742, 741), (226, 171, 743, 742), (171, 49, 744, 743), (49, 93, 741, 744), (28, 99, 746, 745), (99, 226, 747, 746), (226, 93, 748, 747), (93, 28, 745, 748), (99, 55, 750, 749), (55, 170, 751, 750), (170, 226, 752, 751), (226, 99, 749, 752), (170, 227, 754, 753), (227, 172, 755, 754), (172, 81, 756, 755), (81, 170, 753, 756), (55, 131, 758, 757), (131, 227, 759, 758), (227, 170, 760, 759), (170, 55, 757, 760), (131, 32, 762, 761), (32, 110, 763, 762), (110, 227, 764, 763), (227, 131, 761, 764), (142, 228, 766, 765), (228, 112, 767, 766), (112, 42, 768, 767), (42, 142, 765, 768), (66, 175, 770, 769), (175, 228, 771, 770), (228, 142, 772, 771), (142, 66, 769, 772), (175, 82, 774, 773), (82, 173, 775, 774), (173, 228, 776, 775), (228, 175, 773, 776), (110, 229, 778, 777), (229, 175, 779, 778), (175, 66, 780, 779), (66, 110, 777, 780), (32, 121, 782, 781), (121, 229, 783, 782), (229, 110, 784, 783), (110, 32, 781, 784), (121, 45, 786, 785), (45, 174, 787, 786), (174, 229, 788, 787), (229, 121, 785, 788), (174, 230, 790, 789), (230, 176, 791, 790), (176, 82, 792, 791), (82, 174, 789, 792), (45, 89, 794, 793), (89, 230, 795, 794), (230, 174, 796, 795), (174, 45, 793, 796), (89, 24, 798, 797), (24, 104, 799, 798), (104, 230, 800, 799), (230, 89, 797, 800), (90, 231, 802, 801), (231, 108, 803, 802), (108, 25, 804, 803), (25, 90, 801, 804), (46, 179, 806, 805), (179, 231, 807, 806), (231, 90, 808, 807), (90, 46, 805, 808), (179, 83, 810, 809), (83, 177, 811, 810), (177, 231, 812, 811), (231, 179, 809, 812), (122, 232, 814, 813), (232, 179, 815, 814), (179, 46, 816, 815), (46, 122, 813, 816), (33, 115, 818, 817), (115, 232, 819, 818), (232, 122, 820, 819), (122, 33, 817, 820), (115, 71, 822, 821), (71, 178, 823, 822), (178, 232, 824, 823), (232, 115, 821, 824), (178, 233, 826, 825), (233, 180, 827, 826), (180, 83, 828, 827), (83, 178, 825, 828), (71, 147, 830, 829), (147, 233, 831, 830), (233, 178, 832, 831), (178, 71, 829, 832), (147, 43, 834, 833), (43, 145, 835, 834), (145, 233, 836, 835), (233, 147, 833, 836), (132, 234, 838, 837), (234, 115, 839, 838), (115, 33, 840, 839), (33, 132, 837, 840), (56, 183, 842, 841), (183, 234, 843, 842), (234, 132, 844, 843), (132, 56, 841, 844), (183, 84, 846, 845), (84, 181, 847, 846), (181, 234, 848, 847), (234, 183, 845, 848), (100, 235, 850, 849), (235, 183, 851, 850), (183, 56, 852, 851), (56, 100, 849, 852), (29, 97, 854, 853), (97, 235, 855, 854), (235, 100, 856, 855), (100, 29, 853, 856), (97, 53, 858, 857), (53, 182, 859, 858), (182, 235, 860, 859), (235, 97, 857, 860), (182, 236, 862, 861), (236, 184, 863, 862), (184, 84, 864, 863), (84, 182, 861, 864), (53, 129, 866, 865), (129, 236, 867, 866), (236, 182, 868, 867), (182, 53, 865, 868), (129, 40, 870, 869), (40, 114, 871, 870), (114, 236, 872, 871), (236, 129, 869, 872), (146, 237, 874, 873), (237, 116, 875, 874), (116, 43, 876, 875), (43, 146, 873, 876), (70, 187, 878, 877), (187, 237, 879, 878), (237, 146, 880, 879), (146, 70, 877, 880), (187, 85, 882, 881), (85, 185, 883, 882), (185, 237, 884, 883), (237, 187, 881, 884), (114, 238, 886, 885), (238, 187, 887, 886), (187, 70, 888, 887), (70, 114, 885, 888), (40, 139, 890, 889), (139, 238, 891, 890), (238, 114, 892, 891), (114, 40, 889, 892), (139, 63, 894, 893), (63, 186, 895, 894), (186, 238, 896, 895), (238, 139, 893, 896), (186, 239, 898, 897), (239, 188, 899, 898), (188, 85, 900, 899), (85, 186, 897, 900), (63, 107, 902, 901), (107, 239, 903, 902), (239, 186, 904, 903), (186, 63, 901, 904), (107, 30, 906, 905), (30, 106, 907, 906), (106, 239, 908, 907), (239, 107, 905, 908), (100, 240, 910, 909), (240, 95, 911, 910), (95, 29, 912, 911), (29, 100, 909, 912), (56, 191, 914, 913), (191, 240, 915, 914), (240, 100, 916, 915), (100, 56, 913, 916), (191, 86, 918, 917), (86, 189, 919, 918), (189, 240, 920, 919), (240, 191, 917, 920), (132, 241, 922, 921), (241, 191, 923, 922), (191, 56, 924, 923), (56, 132, 921, 924), (33, 119, 926, 925), (119, 241, 927, 926), (241, 132, 928, 927), (132, 33, 925, 928), (119, 75, 930, 929), (75, 190, 931, 930), (190, 241, 932, 931), (241, 119, 929, 932), (190, 242, 934, 933), (242, 192, 935, 934), (192, 86, 936, 935), (86, 190, 933, 936), (75, 151, 938, 937), (151, 242, 939, 938), (242, 190, 940, 939), (190, 75, 937, 940), (151, 44, 942, 941), (44, 149, 943, 942), (149, 242, 944, 943), (242, 151, 941, 944), (122, 243, 946, 945), (243, 119, 947, 946), (119, 33, 948, 947), (33, 122, 945, 948), (46, 195, 950, 949), (195, 243, 951, 950), (243, 122, 952, 951), (122, 46, 949, 952), (195, 87, 954, 953), (87, 193, 955, 954), (193, 243, 956, 955), (243, 195, 953, 956), (90, 244, 958, 957), (244, 195, 959, 958), (195, 46, 960, 959), (46, 90, 957, 960), (25, 91, 962, 961), (91, 244, 963, 962), (244, 90, 964, 963), (90, 25, 961, 964), (91, 47, 966, 965), (47, 194, 967, 966), (194, 244, 968, 967), (244, 91, 965, 968), (194, 245, 970, 969), (245, 196, 971, 970), (196, 87, 972, 971), (87, 194, 969, 972), (47, 123, 974, 973), (123, 245, 975, 974), (245, 194, 976, 975), (194, 47, 973, 976), (123, 34, 978, 977), (34, 118, 979, 978), (118, 245, 980, 979), (245, 123, 977, 980), (150, 246, 982, 981), (246, 120, 983, 982), (120, 44, 984, 983), (44, 150, 981, 984), (74, 199, 986, 985), (199, 246, 987, 986), (246, 150, 988, 987), (150, 74, 985, 988), (199, 88, 990, 989), (88, 197, 991, 990), (197, 246, 992, 991), (246, 199, 989, 992), (118, 247, 994, 993), (247, 199, 995, 994), (199, 74, 996, 995), (74, 118, 993, 996), (34, 133, 998, 997), (133, 247, 999, 998), (247, 118, 1000, 999), (118, 34, 997, 1000), (133, 57, 1002, 1001), (57, 198, 1003, 1002), (198, 247, 1004, 1003), (247, 133, 1001, 1004), (198, 248, 1006, 1005), (248, 200, 1007, 1006), (200, 88, 1008, 1007), (88, 198, 1005, 1008), (57, 101, 1010, 1009), (101, 248, 1011, 1010), (248, 198, 1012, 1011), (198, 57, 1009, 1012), (101, 24, 1014, 1013), (24, 89, 1015, 1014), (89, 248, 1016, 1015), (248, 101, 1013, 1016), (1017, 1018, 1019, 1020), (1021, 1022, 1023, 1024), (1025, 1026, 1027, 1028), (1029, 1030, 1031, 1032), (1033, 1034, 1035, 1036), (1037, 1038, 1039, 1040), (1041, 1042, 1043, 1044), (1045, 1046, 1047, 1048), (1049, 1050, 1051, 1052), (1053, 1054, 1055, 1056), (1057, 1058, 1059, 1060), (1061, 1062, 1063, 1064), (1065, 1066, 1067, 1068), (1069, 1070, 1071, 1072), (1073, 1074, 1075, 1076), (1077, 1078, 1079, 1080), (1081, 1082, 1083, 1084), (1085, 1086, 1087, 1088), (1089, 1090, 1091, 1092), (1093, 1094, 1095, 1096), (1097, 1098, 1099, 1100), (1101, 1102, 1103, 1104), (1105, 1106, 1107, 1108), (1109, 1110, 1111, 1112), (1113, 1114, 1115, 1116), (1117, 1118, 1119, 1120), (1121, 1122, 1123, 1124), (1125, 1126, 1127, 1128), (1129, 1130, 1131, 1132), (1133, 1134, 1135, 1136), (1137, 1138, 1139, 1140), (1141, 1142, 1143, 1144), (1145, 1146, 1147, 1148), (1149, 1150, 1151, 1152), (1153, 1154, 1155, 1156), (1157, 1158, 1159, 1160), (1161, 1162, 1163, 1164), (1165, 1166, 1167, 1168), (1169, 1170, 1171, 1172), (1173, 1174, 1175, 1176), (1177, 1178, 1179, 1180), (1181, 1182, 1183, 1184), (1185, 1186, 1187, 1188), (1189, 1190, 1191, 1192), (1193, 1194, 1195, 1196), (1197, 1198, 1199, 1200), (1201, 1202, 1203, 1204), (1205, 1206, 1207, 1208), (1209, 1210, 1211, 1212), (1213, 1214, 1215, 1216), (1217, 1218, 1219, 1220), (1221, 1222, 1223, 1224), (1225, 1226, 1227, 1228), (1229, 1230, 1231, 1232), (1233, 1234, 1235, 1236), (1237, 1238, 1239, 1240), (1241, 1242, 1243, 1244), (1245, 1246, 1247, 1248), (1249, 1250, 1251, 1252), (1253, 1254, 1255, 1256), (1257, 1258, 1259, 1260), (1261, 1262, 1263, 1264), (1265, 1266, 1267, 1268), (1269, 1270, 1271, 1272), (1273, 1274, 1275, 1276), (1277, 1278, 1279, 1280), (1281, 1282, 1283, 1284), (1285, 1286, 1287, 1288), (1289, 1290, 1291, 1292), (1293, 1294, 1295, 1296), (1297, 1298, 1299, 1300), (1301, 1302, 1303, 1304), (1305, 1306, 1307, 1308), (1309, 1310, 1311, 1312), (1313, 1314, 1315, 1316), (1317, 1318, 1319, 1320), (1321, 1322, 1323, 1324), (1325, 1326, 1327, 1328), (1329, 1330, 1331, 1332), (1333, 1334, 1335, 1336), (1337, 1338, 1339, 1340), (1341, 1342, 1343, 1344), (1345, 1346, 1347, 1348), (1349, 1350, 1351, 1352), (1353, 1354, 1355, 1356), (1357, 1358, 1359, 1360), (1361, 1362, 1363, 1364), (1365, 1366, 1367, 1368), (1369, 1370, 1371, 1372), (1373, 1374, 1375, 1376), (1377, 1378, 1379, 1380), (1381, 1382, 1383, 1384), (1385, 1386, 1387, 1388), (1389, 1390, 1391, 1392), (1393, 1394, 1395, 1396), (1397, 1398, 1399, 1400), (1401, 1402, 1403, 1404), (1405, 1406, 1407, 1408), (1409, 1410, 1411, 1412), (1413, 1414, 1415, 1416), (1417, 1418, 1419, 1420), (1421, 1422, 1423, 1424), (1425, 1426, 1427, 1428), (1429, 1430, 1431, 1432), (1433, 1434, 1435, 1436), (1437, 1438, 1439, 1440), (1441, 1442, 1443, 1444), (1445, 1446, 1447, 1448), (1449, 1450, 1451, 1452), (1453, 1454, 1455, 1456), (1457, 1458, 1459, 1460), (1461, 1462, 1463, 1464), (1465, 1466, 1467, 1468), (1469, 1470, 1471, 1472), (1473, 1474, 1475, 1476), (1477, 1478, 1479, 1480), (1481, 1482, 1483, 1484), (1485, 1486, 1487, 1488), (1489, 1490, 1491, 1492), (1493, 1494, 1495, 1496), (1497, 1498, 1499, 1500), (1501, 1502, 1503, 1504), (1505, 1506, 1507, 1508), (1509, 1510, 1511, 1512), (1513, 1514, 1515, 1516), (1517, 1518, 1519, 1520), (1521, 1522, 1523, 1524), (1525, 1526, 1527, 1528), (1529, 1530, 1531, 1532), (1533, 1534, 1535, 1536), (1537, 1538, 1539, 1540), (1541, 1542, 1543, 1544), (1545, 1546, 1547, 1548), (1549, 1550, 1551, 1552), (1553, 1554, 1555, 1556), (1557, 1558, 1559, 1560), (1561, 1562, 1563, 1564), (1565, 1566, 1567, 1568), (1569, 1570, 1571, 1572), (1573, 1574, 1575, 1576), (1577, 1578, 1579, 1580), (1581, 1582, 1583, 1584), (1585, 1586, 1587, 1588), (1589, 1590, 1591, 1592), (1593, 1594, 1595, 1596), (1597, 1598, 1599, 1600), (1601, 1602, 1603, 1604), (1605, 1606, 1607, 1608), (1609, 1610, 1611, 1612), (1613, 1614, 1615, 1616), (1617, 1618, 1619, 1620), (1621, 1622, 1623, 1624), (1625, 1626, 1627, 1628), (1629, 1630, 1631, 1632), (1633, 1634, 1635, 1636), (1637, 1638, 1639, 1640), (1641, 1642, 1643, 1644), (1645, 1646, 1647, 1648), (1649, 1650, 1651, 1652), (1653, 1654, 1655, 1656), (1657, 1658, 1659, 1660), (1661, 1662, 1663, 1664), (1665, 1666, 1667, 1668), (1669, 1670, 1671, 1672), (1673, 1674, 1675, 1676), (1677, 1678, 1679, 1680), (1681, 1682, 1683, 1684), (1685, 1686, 1687, 1688), (1689, 1690, 1691, 1692), (1693, 1694, 1695, 1696), (1697, 1698, 1699, 1700), (1701, 1702, 1703, 1704), (1705, 1706, 1707, 1708), (1709, 1710, 1711, 1712), (1713, 1714, 1715, 1716), (1717, 1718, 1719, 1720), (1721, 1722, 1723, 1724), (1725, 1726, 1727, 1728), (1729, 1730, 1731, 1732), (1733, 1734, 1735, 1736), (1737, 1738, 1739, 1740), (1741, 1742, 1743, 1744), (1745, 1746, 1747, 1748), (1749, 1750, 1751, 1752), (1753, 1754, 1755, 1756), (1757, 1758, 1759, 1760), (1761, 1762, 1763, 1764), (1765, 1766, 1767, 1768), (1769, 1770, 1771, 1772), (1773, 1774, 1775, 1776), (1777, 1778, 1779, 1780), (1781, 1782, 1783, 1784), (872, 869, 1637, 1640), (741, 742, 1510, 1509), (921, 922, 1690, 1689), (275, 276, 1044, 1043), (455, 456, 1224, 1223), (326, 327, 1095, 1094), (506, 507, 1275, 1274), (249, 250, 1018, 1017), (639, 640, 1408, 1407), (380, 377, 1145, 1148), (819, 820, 1588, 1587), (690, 691, 1459, 1458), (564, 561, 1329, 1332), (429, 430, 1198, 1197), (999, 1000, 1768, 1767), (870, 871, 1639, 1638), (744, 741, 1509, 1512), (613, 614, 1382, 1381), (924, 921, 1689, 1692), (793, 794, 1562, 1561), (973, 974, 1742, 1741), (327, 328, 1096, 1095), (507, 508, 1276, 1275), (252, 249, 1017, 1020), (378, 379, 1147, 1146), (691, 692, 1460, 1459), (562, 563, 1331, 1330), (301, 302, 1070, 1069), (432, 429, 1197, 1200), (871, 872, 1640, 1639), (742, 743, 1511, 1510), (481, 482, 1250, 1249), (616, 613, 1381, 1384), (922, 923, 1691, 1690), (796, 793, 1561, 1564), (665, 666, 1434, 1433), (976, 973, 1741, 1744), (845, 846, 1614, 1613), (250, 251, 1019, 1018), (379, 380, 1148, 1147), (563, 564, 1332, 1331), (304, 301, 1069, 1072), (430, 431, 1199, 1198), (743, 744, 1512, 1511), (614, 615, 1383, 1382), (353, 354, 1122, 1121), (484, 481, 1249, 1252), (923, 924, 1692, 1691), (794, 795, 1563, 1562), (668, 665, 1433, 1436), (537, 538, 1306, 1305), (974, 975, 1743, 1742), (848, 845, 1613, 1616), (717, 718, 1486, 1485), (897, 898, 1666, 1665), (251, 252, 1020, 1019), (302, 303, 1071, 1070), (431, 432, 1200, 1199), (615, 616, 1384, 1383), (356, 353, 1121, 1124), (482, 483, 1251, 1250), (795, 796, 1564, 1563), (666, 667, 1435, 1434), (540, 537, 1305, 1308), (405, 406, 1174, 1173), (975, 976, 1744, 1743), (846, 847, 1615, 1614), (720, 717, 1485, 1488), (589, 590, 1358, 1357), (900, 897, 1665, 1668), (769, 770, 1538, 1537), (949, 950, 1718, 1717), (303, 304, 1072, 1071), (354, 355, 1123, 1122), (483, 484, 1252, 1251), (667, 668, 1436, 1435), (538, 539, 1307, 1306), (277, 278, 1046, 1045), (408, 405, 1173, 1176), (847, 848, 1616, 1615), (718, 719, 1487, 1486), (592, 589, 1357, 1360), (457, 458, 1226, 1225), (898, 899, 1667, 1666), (772, 769, 1537, 1540), (641, 642, 1410, 1409), (952, 949, 1717, 1720), (821, 822, 1590, 1589), (1001, 1002, 1770, 1769), (355, 356, 1124, 1123), (539, 540, 1308, 1307), (280, 277, 1045, 1048), (406, 407, 1175, 1174), (719, 720, 1488, 1487), (590, 591, 1359, 1358), (329, 330, 1098, 1097), (460, 457, 1225, 1228), (899, 900, 1668, 1667), (770, 771, 1539, 1538), (644, 641, 1409, 1412), (509, 510, 1278, 1277), (950, 951, 1719, 1718), (824, 821, 1589, 1592), (693, 694, 1462, 1461), (1004, 1001, 1769, 1772), (873, 874, 1642, 1641), (278, 279, 1047, 1046), (407, 408, 1176, 1175), (591, 592, 1360, 1359), (332, 329, 1097, 1100), (458, 459, 1227, 1226), (771, 772, 1540, 1539), (642, 643, 1411, 1410), (381, 382, 1150, 1149), (512, 509, 1277, 1280), (951, 952, 1720, 1719), (822, 823, 1591, 1590), (696, 693, 1461, 1464), (565, 566, 1334, 1333), (1002, 1003, 1771, 1770), (876, 873, 1641, 1644), (745, 746, 1514, 1513), (925, 926, 1694, 1693), (279, 280, 1048, 1047), (330, 331, 1099, 1098), (459, 460, 1228, 1227), (643, 644, 1412, 1411), (253, 254, 1022, 1021), (384, 381, 1149, 1152), (510, 511, 1279, 1278), (823, 824, 1592, 1591), (694, 695, 1463, 1462), (568, 565, 1333, 1336), (433, 434, 1202, 1201), (1003, 1004, 1772, 1771), (874, 875, 1643, 1642), (748, 745, 1513, 1516), (617, 618, 1386, 1385), (928, 925, 1693, 1696), (797, 798, 1566, 1565), (977, 978, 1746, 1745), (331, 332, 1100, 1099), (256, 253, 1021, 1024), (382, 383, 1151, 1150), (511, 512, 1280, 1279), (695, 696, 1464, 1463), (566, 567, 1335, 1334), (305, 306, 1074, 1073), (436, 433, 1201, 1204), (875, 876, 1644, 1643), (746, 747, 1515, 1514), (620, 617, 1385, 1388), (485, 486, 1254, 1253), (926, 927, 1695, 1694), (800, 797, 1565, 1568), (669, 670, 1438, 1437), (980, 977, 1745, 1748), (849, 850, 1618, 1617), (254, 255, 1023, 1022), (383, 384, 1152, 1151), (567, 568, 1336, 1335), (308, 305, 1073, 1076), (434, 435, 1203, 1202), (747, 748, 1516, 1515), (618, 619, 1387, 1386), (357, 358, 1126, 1125), (488, 485, 1253, 1256), (927, 928, 1696, 1695), (798, 799, 1567, 1566), (672, 669, 1437, 1440), (541, 542, 1310, 1309), (978, 979, 1747, 1746), (852, 849, 1617, 1620), (721, 722, 1490, 1489), (901, 902, 1670, 1669), (255, 256, 1024, 1023), (306, 307, 1075, 1074), (435, 436, 1204, 1203), (619, 620, 1388, 1387), (360, 357, 1125, 1128), (486, 487, 1255, 1254), (799, 800, 1568, 1567), (670, 671, 1439, 1438), (544, 541, 1309, 1312), (409, 410, 1178, 1177), (979, 980, 1748, 1747), (850, 851, 1619, 1618), (724, 721, 1489, 1492), (593, 594, 1362, 1361), (904, 901, 1669, 1672), (773, 774, 1542, 1541), (953, 954, 1722, 1721), (307, 308, 1076, 1075), (358, 359, 1127, 1126), (487, 488, 1256, 1255), (671, 672, 1440, 1439), (542, 543, 1311, 1310), (281, 282, 1050, 1049), (412, 409, 1177, 1180), (851, 852, 1620, 1619), (722, 723, 1491, 1490), (596, 593, 1361, 1364), (461, 462, 1230, 1229), (902, 903, 1671, 1670), (776, 773, 1541, 1544), (645, 646, 1414, 1413), (956, 953, 1721, 1724), (825, 826, 1594, 1593), (1005, 1006, 1774, 1773), (359, 360, 1128, 1127), (543, 544, 1312, 1311), (284, 281, 1049, 1052), (410, 411, 1179, 1178), (723, 724, 1492, 1491), (594, 595, 1363, 1362), (333, 334, 1102, 1101), (464, 461, 1229, 1232), (903, 904, 1672, 1671), (774, 775, 1543, 1542), (648, 645, 1413, 1416), (513, 514, 1282, 1281), (954, 955, 1723, 1722), (828, 825, 1593, 1596), (697, 698, 1466, 1465), (1008, 1005, 1773, 1776), (877, 878, 1646, 1645), (282, 283, 1051, 1050), (411, 412, 1180, 1179), (595, 596, 1364, 1363), (336, 333, 1101, 1104), (462, 463, 1231, 1230), (775, 776, 1544, 1543), (646, 647, 1415, 1414), (385, 386, 1154, 1153), (516, 513, 1281, 1284), (955, 956, 1724, 1723), (826, 827, 1595, 1594), (700, 697, 1465, 1468), (569, 570, 1338, 1337), (1006, 1007, 1775, 1774), (880, 877, 1645, 1648), (749, 750, 1518, 1517), (929, 930, 1698, 1697), (283, 284, 1052, 1051), (334, 335, 1103, 1102), (463, 464, 1232, 1231), (647, 648, 1416, 1415), (257, 258, 1026, 1025), (388, 385, 1153, 1156), (514, 515, 1283, 1282), (827, 828, 1596, 1595), (698, 699, 1467, 1466), (572, 569, 1337, 1340), (437, 438, 1206, 1205), (1007, 1008, 1776, 1775), (878, 879, 1647, 1646), (752, 749, 1517, 1520), (621, 622, 1390, 1389), (932, 929, 1697, 1700), (801, 802, 1570, 1569), (981, 982, 1750, 1749), (335, 336, 1104, 1103), (260, 257, 1025, 1028), (386, 387, 1155, 1154), (515, 516, 1284, 1283), (699, 700, 1468, 1467), (309, 310, 1078, 1077), (440, 437, 1205, 1208), (570, 571, 1339, 1338), (879, 880, 1648, 1647), (750, 751, 1519, 1518), (624, 621, 1389, 1392), (489, 490, 1258, 1257), (930, 931, 1699, 1698), (804, 801, 1569, 1572), (673, 674, 1442, 1441), (984, 981, 1749, 1752), (853, 854, 1622, 1621), (258, 259, 1027, 1026), (387, 388, 1156, 1155), (312, 309, 1077, 1080), (438, 439, 1207, 1206), (571, 572, 1340, 1339), (751, 752, 1520, 1519), (622, 623, 1391, 1390), (361, 362, 1130, 1129), (492, 489, 1257, 1260), (931, 932, 1700, 1699), (802, 803, 1571, 1570), (676, 673, 1441, 1444), (545, 546, 1314, 1313), (982, 983, 1751, 1750), (856, 853, 1621, 1624), (725, 726, 1494, 1493), (905, 906, 1674, 1673), (259, 260, 1028, 1027), (310, 311, 1079, 1078), (439, 440, 1208, 1207), (364, 361, 1129, 1132), (490, 491, 1259, 1258), (623, 624, 1392, 1391), (803, 804, 1572, 1571), (674, 675, 1443, 1442), (413, 414, 1182, 1181), (548, 545, 1313, 1316), (983, 984, 1752, 1751), (854, 855, 1623, 1622), (728, 725, 1493, 1496), (597, 598, 1366, 1365), (908, 905, 1673, 1676), (777, 778, 1546, 1545), (957, 958, 1726, 1725), (311, 312, 1080, 1079), (362, 363, 1131, 1130), (491, 492, 1260, 1259), (675, 676, 1444, 1443), (416, 413, 1181, 1184), (546, 547, 1315, 1314), (285, 286, 1054, 1053), (855, 856, 1624, 1623), (726, 727, 1495, 1494), (465, 466, 1234, 1233), (600, 597, 1365, 1368), (906, 907, 1675, 1674), (780, 777, 1545, 1548), (649, 650, 1418, 1417), (960, 957, 1725, 1728), (829, 830, 1598, 1597), (1009, 1010, 1778, 1777), (363, 364, 1132, 1131), (414, 415, 1183, 1182), (547, 548, 1316, 1315), (288, 285, 1053, 1056), (727, 728, 1496, 1495), (337, 338, 1106, 1105), (468, 465, 1233, 1236), (598, 599, 1367, 1366), (907, 908, 1676, 1675), (778, 779, 1547, 1546), (652, 649, 1417, 1420), (517, 518, 1286, 1285), (958, 959, 1727, 1726), (832, 829, 1597, 1600), (701, 702, 1470, 1469), (1012, 1009, 1777, 1780), (881, 882, 1650, 1649), (415, 416, 1184, 1183), (286, 287, 1055, 1054), (466, 467, 1235, 1234), (599, 600, 1368, 1367), (340, 337, 1105, 1108), (779, 780, 1548, 1547), (650, 651, 1419, 1418), (389, 390, 1158, 1157), (520, 517, 1285, 1288), (959, 960, 1728, 1727), (830, 831, 1599, 1598), (704, 701, 1469, 1472), (573, 574, 1342, 1341), (1010, 1011, 1779, 1778), (884, 881, 1649, 1652), (753, 754, 1522, 1521), (933, 934, 1702, 1701), (287, 288, 1056, 1055), (467, 468, 1236, 1235), (338, 339, 1107, 1106), (651, 652, 1420, 1419), (392, 389, 1157, 1160), (518, 519, 1287, 1286), (261, 262, 1030, 1029), (831, 832, 1600, 1599), (702, 703, 1471, 1470), (441, 442, 1210, 1209), (576, 573, 1341, 1344), (1011, 1012, 1780, 1779), (882, 883, 1651, 1650), (756, 753, 1521, 1524), (625, 626, 1394, 1393), (936, 933, 1701, 1704), (805, 806, 1574, 1573), (985, 986, 1754, 1753), (339, 340, 1108, 1107), (519, 520, 1288, 1287), (264, 261, 1029, 1032), (390, 391, 1159, 1158), (703, 704, 1472, 1471), (444, 441, 1209, 1212), (574, 575, 1343, 1342), (313, 314, 1082, 1081), (883, 884, 1652, 1651), (754, 755, 1523, 1522), (493, 494, 1262, 1261), (628, 625, 1393, 1396), (934, 935, 1703, 1702), (808, 805, 1573, 1576), (677, 678, 1446, 1445), (988, 985, 1753, 1756), (857, 858, 1626, 1625), (262, 263, 1031, 1030), (391, 392, 1160, 1159), (575, 576, 1344, 1343), (316, 313, 1081, 1084), (442, 443, 1211, 1210), (755, 756, 1524, 1523), (496, 493, 1261, 1264), (626, 627, 1395, 1394), (365, 366, 1134, 1133), (935, 936, 1704, 1703), (806, 807, 1575, 1574), (680, 677, 1445, 1448), (549, 550, 1318, 1317), (986, 987, 1755, 1754), (860, 857, 1625, 1628), (729, 730, 1498, 1497), (909, 910, 1678, 1677), (263, 264, 1032, 1031), (314, 315, 1083, 1082), (443, 444, 1212, 1211), (494, 495, 1263, 1262), (627, 628, 1396, 1395), (368, 365, 1133, 1136), (807, 808, 1576, 1575), (678, 679, 1447, 1446), (552, 549, 1317, 1320), (417, 418, 1186, 1185), (987, 988, 1756, 1755), (858, 859, 1627, 1626), (732, 729, 1497, 1500), (601, 602, 1370, 1369), (912, 909, 1677, 1680), (781, 782, 1550, 1549), (961, 962, 1730, 1729), (315, 316, 1084, 1083), (366, 367, 1135, 1134), (495, 496, 1264, 1263), (679, 680, 1448, 1447), (550, 551, 1319, 1318), (289, 290, 1058, 1057), (420, 417, 1185, 1188), (859, 860, 1628, 1627), (730, 731, 1499, 1498), (604, 601, 1369, 1372), (469, 470, 1238, 1237), (910, 911, 1679, 1678), (784, 781, 1549, 1552), (653, 654, 1422, 1421), (964, 961, 1729, 1732), (833, 834, 1602, 1601), (1013, 1014, 1782, 1781), (367, 368, 1136, 1135), (551, 552, 1320, 1319), (292, 289, 1057, 1060), (418, 419, 1187, 1186), (731, 732, 1500, 1499), (602, 603, 1371, 1370), (341, 342, 1110, 1109), (472, 469, 1237, 1240), (911, 912, 1680, 1679), (782, 783, 1551, 1550), (656, 653, 1421, 1424), (521, 522, 1290, 1289), (962, 963, 1731, 1730), (836, 833, 1601, 1604), (705, 706, 1474, 1473), (1016, 1013, 1781, 1784), (885, 886, 1654, 1653), (290, 291, 1059, 1058), (419, 420, 1188, 1187), (603, 604, 1372, 1371), (344, 341, 1109, 1112), (470, 471, 1239, 1238), (783, 784, 1552, 1551), (654, 655, 1423, 1422), (393, 394, 1162, 1161), (524, 521, 1289, 1292), (963, 964, 1732, 1731), (834, 835, 1603, 1602), (708, 705, 1473, 1476), (577, 578, 1346, 1345), (1014, 1015, 1783, 1782), (888, 885, 1653, 1656), (757, 758, 1526, 1525), (937, 938, 1706, 1705), (291, 292, 1060, 1059), (342, 343, 1111, 1110), (471, 472, 1240, 1239), (655, 656, 1424, 1423), (265, 266, 1034, 1033), (396, 393, 1161, 1164), (522, 523, 1291, 1290), (835, 836, 1604, 1603), (706, 707, 1475, 1474), (580, 577, 1345, 1348), (445, 446, 1214, 1213), (1015, 1016, 1784, 1783), (886, 887, 1655, 1654), (760, 757, 1525, 1528), (629, 630, 1398, 1397), (940, 937, 1705, 1708), (809, 810, 1578, 1577), (989, 990, 1758, 1757), (343, 344, 1112, 1111), (268, 265, 1033, 1036), (394, 395, 1163, 1162), (523, 524, 1292, 1291), (707, 708, 1476, 1475), (578, 579, 1347, 1346), (317, 318, 1086, 1085), (448, 445, 1213, 1216), (887, 888, 1656, 1655), (758, 759, 1527, 1526), (632, 629, 1397, 1400), (497, 498, 1266, 1265), (938, 939, 1707, 1706), (812, 809, 1577, 1580), (681, 682, 1450, 1449), (992, 989, 1757, 1760), (861, 862, 1630, 1629), (266, 267, 1035, 1034), (395, 396, 1164, 1163), (579, 580, 1348, 1347), (320, 317, 1085, 1088), (446, 447, 1215, 1214), (759, 760, 1528, 1527), (630, 631, 1399, 1398), (369, 370, 1138, 1137), (500, 497, 1265, 1268), (939, 940, 1708, 1707), (810, 811, 1579, 1578), (684, 681, 1449, 1452), (553, 554, 1322, 1321), (990, 991, 1759, 1758), (864, 861, 1629, 1632), (733, 734, 1502, 1501), (913, 914, 1682, 1681), (267, 268, 1036, 1035), (318, 319, 1087, 1086), (447, 448, 1216, 1215), (631, 632, 1400, 1399), (372, 369, 1137, 1140), (498, 499, 1267, 1266), (811, 812, 1580, 1579), (682, 683, 1451, 1450), (556, 553, 1321, 1324), (421, 422, 1190, 1189), (991, 992, 1760, 1759), (862, 863, 1631, 1630), (736, 733, 1501, 1504), (605, 606, 1374, 1373), (916, 913, 1681, 1684), (785, 786, 1554, 1553), (965, 966, 1734, 1733), (319, 320, 1088, 1087), (370, 371, 1139, 1138), (499, 500, 1268, 1267), (683, 684, 1452, 1451), (554, 555, 1323, 1322), (293, 294, 1062, 1061), (424, 421, 1189, 1192), (863, 864, 1632, 1631), (734, 735, 1503, 1502), (608, 605, 1373, 1376), (473, 474, 1242, 1241), (914, 915, 1683, 1682), (788, 785, 1553, 1556), (657, 658, 1426, 1425), (968, 965, 1733, 1736), (837, 838, 1606, 1605), (371, 372, 1140, 1139), (555, 556, 1324, 1323), (296, 293, 1061, 1064), (422, 423, 1191, 1190), (735, 736, 1504, 1503), (606, 607, 1375, 1374), (345, 346, 1114, 1113), (476, 473, 1241, 1244), (1, 0, 1786, 1785), (0, 4, 1787, 1786), (4, 5, 1788, 1787), (5, 1, 1785, 1788), (9, 13, 1790, 1789), (13, 12, 1791, 1790), (12, 8, 1792, 1791), (8, 9, 1789, 1792), (1793, 1794, 1795, 1796), (1797, 1798, 1799, 1800), (1792, 1789, 1797, 1800), (1789, 1790, 1798, 1797), (1787, 1788, 1796, 1795), (1786, 1787, 1795, 1794), (1788, 1785, 1793, 1796), (1785, 1786, 1794, 1793)])
me_cube.polygons.foreach_set('material_index', [0, 0, 0, 0, 0, 0, 0, 0, 0, 0, 0, 0, 0, 0, 0, 0, 0, 0, 0, 0, 0, 0, 0, 0, 0, 0, 0, 0, 0, 0, 0, 0, 0, 0, 0, 0, 0, 0, 0, 0, 0, 0, 0, 0, 0, 0, 0, 0, 0, 0, 0, 0, 0, 0, 0, 0, 0, 0, 0, 0, 0, 0, 0, 0, 0, 0, 0, 0, 0, 0, 0, 0, 0, 0, 0, 0, 0, 0, 0, 0, 0, 0, 0, 0, 0, 0, 0, 0, 0, 0, 0, 0, 0, 0, 0, 0, 0, 0, 0, 0, 0, 0, 0, 0, 0, 0, 0, 0, 0, 0, 0, 0, 0, 0, 0, 0, 0, 0, 0, 0, 0, 0, 0, 0, 0, 0, 0, 0, 0, 0, 0, 0, 0, 0, 0, 0, 0, 0, 0, 0, 0, 0, 0, 0, 0, 0, 0, 0, 0, 0, 0, 0, 0, 0, 0, 0, 0, 0, 0, 0, 0, 0, 0, 0, 0, 0, 0, 0, 0, 0, 0, 0, 0, 0, 0, 0, 0, 0, 0, 0, 0, 0, 0, 0, 0, 0, 0, 0, 0, 0, 0, 0, 0, 0, 0, 0, 0, 0, 0, 0, 0, 0, 0, 0, 0, 0, 0, 0, 0, 0, 0, 0, 0, 0, 0, 0, 0, 0, 0, 0, 0, 0, 0, 0, 0, 0, 0, 0, 0, 0, 0, 0, 0, 0, 0, 0, 0, 0, 0, 0, 0, 0, 0, 0, 0, 0, 0, 0, 0, 0, 0, 0, 0, 0, 0, 0, 0, 0, 0, 0, 0, 0, 0, 0, 0, 0, 0, 0, 0, 0, 0, 0, 0, 0, 0, 0, 0, 0, 0, 0, 0, 0, 0, 0, 0, 0, 0, 0, 0, 0, 0, 0, 0, 0, 0, 0, 0, 0, 0, 0, 0, 0, 0, 0, 0, 0, 0, 0, 0, 0, 0, 0, 0, 0, 0, 0, 0, 0, 0, 0, 0, 0, 0, 0, 0, 0, 0, 0, 0, 0, 0, 0, 0, 0, 0, 0, 0, 0, 0, 0, 0, 0, 0, 0, 0, 0, 0, 0, 0, 0, 0, 0, 0, 0, 0, 0, 0, 0, 0, 0, 0, 0, 0, 0, 0, 0, 0, 0, 0, 0, 0, 0, 0, 0, 0, 0, 0, 0, 0, 0, 0, 0, 0, 0, 0, 0, 0, 0, 0, 0, 0, 0, 0, 0, 0, 0, 0, 0, 0, 0, 0, 0, 0, 0, 0, 0, 0, 0, 0, 0, 0, 0, 0, 0, 0, 0, 0, 0, 0, 0, 0, 0, 0, 0, 0, 0, 0, 0, 0, 0, 0, 0, 0, 0, 0, 0, 0, 0, 0, 0, 0, 0, 0, 0, 0, 0, 0, 0, 0, 0, 0, 0, 0, 0, 0, 0, 0, 0, 0, 0, 0, 0, 0, 0, 0, 0, 0, 0, 0, 0, 0, 0, 0, 0, 0, 0, 0, 0, 0, 0, 0, 0, 0, 0, 0, 0, 0, 0, 0, 0, 0, 0, 0, 0, 0, 0, 0, 0, 0, 0, 0, 0, 0, 0, 0, 0, 0, 0, 0, 0, 0, 0, 0, 0, 0, 0, 0, 0, 0, 0, 0, 0, 0, 0, 0, 0, 0, 0, 0, 0, 0, 0, 0, 0, 0, 0, 0, 0, 0, 0, 0, 0, 0, 0, 0, 0, 0, 0, 0, 0, 0, 0, 0, 0, 0, 0, 0, 0, 0, 0, 0, 0, 0, 0, 0, 0, 0, 0, 0, 0, 0, 0, 0, 0, 0, 0, 0, 0, 0, 0, 0, 0, 0, 0, 0, 0, 0, 0, 0, 0, 0, 0, 0, 0, 0, 0, 0, 0, 0, 0, 0, 0, 0, 0, 0, 0, 0, 0, 0, 0, 0, 0, 0, 0, 0, 0, 0, 0, 0, 0, 0, 0, 0, 0, 0, 0, 0, 0, 0, 0, 0, 0, 0, 0, 0, 0, 0, 0, 0, 0, 0, 0, 0, 0, 0, 0, 0, 0, 0, 0, 0, 0, 0, 0, 0, 0, 0, 0, 0, 0, 0, 0, 0, 0, 0, 0, 0, 0, 0, 0, 0, 0, 0, 0, 0, 0, 0, 0, 0, 0, 0, 0, 0, 0, 0, 0, 0, 0, 0, 0, 0, 0, 0, 0, 0, 0, 0, 0, 0, 0, 0, 0, 0, 0, 0, 0, 0, 0, 0, 0, 0, 0, 0, 0, 0, 0, 0, 0, 0, 0, 0, 0, 0, 0, 0, 0, 0, 0, 0, 0, 0, 0, 0, 0, 0, 0, 0, 0, 0, 0, 0, 0, 0, 0, 0, 0, 0, 0, 0, 0, 0, 0, 0, 0, 0, 0, 0, 0, 0, 0, 0, 0, 0, 0, 0, 0, 0, 0, 0, 0, 0, 0, 0, 0, 0, 0, 0, 0, 0, 0, 0, 0, 0, 0, 0, 0, 0, 0, 0, 0, 0, 0, 0, 0, 0, 0, 0, 0, 0, 0, 0, 0, 0, 0, 0, 0, 0, 0, 0, 0, 0, 0, 0, 0, 0, 0, 0, 0, 0, 0, 0, 0, 0, 0, 0, 0, 0, 0, 0, 0, 0, 0, 0, 0, 0, 0, 0, 0, 0, 0, 0, 0, 0, 0, 0, 0, 0, 0, 0, 0, 0, 0, 0, 0, 0, 0, 0, 0, 0, 0, 0, 0, 0, 0, 0, 0, 0, 0, 0, 0, 0, 0, 0, 0, 0, 0, 0, 0, 0, 0, 0, 0, 0, 0, 0, 0, 0, 0, 0, 0, 0, 0, 0, 0, 0, 0, 0, 0, 0, 0, 0, 0, 0, 0, 0, 0, 0, 0, 0, 0, 0, 0, 0, 0, 0, 0, 0, 0, 0, 0, 0, 0, 0, 0, 0, 0, 0, 0, 0, 0, 0, 0, 0, 0, 0, 0, 0, 0, 0, 0, 0, 0, 0, 0, 0, 0, 0, 0, 0, 0, 0, 0, 0, 0, 0, 0, 0, 0, 0, 0, 0, 0, 0, 0, 0, 0, 0, 0, 0, 0, 0, 0, 0, 0, 0, 0, 0, 0, 0, 0, 0, 0, 0, 0, 0, 0, 0, 1, 1, 1, 1, 1, 1, 1, 1, 1, 1, 1, 1, 1, 1, 1, 1, 1, 1, 1, 1, 1, 1, 1, 1, 1, 1, 1, 1, 1, 1, 1, 1, 1, 1, 1, 1, 1, 1, 1, 1, 1, 1, 1, 1, 1, 1, 1, 1, 1, 1, 1, 1, 1, 1, 1, 1, 1, 1, 1, 1, 1, 1, 1, 1, 1, 1, 1, 1, 1, 1, 1, 1, 1, 1, 1, 1, 1, 1, 1, 1, 1, 1, 1, 1, 1, 1, 1, 1, 1, 1, 1, 1, 1, 1, 1, 1, 1, 1, 1, 1, 1, 1, 1, 1, 1, 1, 1, 1, 1, 1, 1, 1, 1, 1, 1, 1, 1, 1, 1, 1, 1, 1, 1, 1, 1, 1, 1, 1, 1, 1, 1, 1, 1, 1, 1, 1, 1, 1, 1, 1, 1, 1, 1, 1, 1, 1, 1, 1, 1, 1, 1, 1, 1, 1, 1, 1, 1, 1, 1, 1, 1, 1, 1, 1, 1, 1, 1, 1, 1, 1, 1, 1, 1, 1, 1, 1, 1, 1, 1, 1, 1, 1, 1, 1, 1, 1, 1, 1, 1, 1, 1, 1, 0, 0, 0, 0, 0, 0, 0, 0, 0, 0, 0, 0, 0, 0, 0, 0, 0, 0, 0, 0, 0, 0, 0, 0, 0, 0, 0, 0, 0, 0, 0, 0, 0, 0, 0, 0, 0, 0, 0, 0, 0, 0, 0, 0, 0, 0, 0, 0, 0, 0, 0, 0, 0, 0, 0, 0, 0, 0, 0, 0, 0, 0, 0, 0, 0, 0, 0, 0, 0, 0, 0, 0, 0, 0, 0, 0, 0, 0, 0, 0, 0, 0, 0, 0, 0, 0, 0, 0, 0, 0, 0, 0, 0, 0, 0, 0, 0, 0, 0, 0, 0, 0, 0, 0, 0, 0, 0, 0, 0, 0, 0, 0, 0, 0, 0, 0, 0, 0, 0, 0, 0, 0, 0, 0, 0, 0, 0, 0, 0, 0, 0, 0, 0, 0, 0, 0, 0, 0, 0, 0, 0, 0, 0, 0, 0, 0, 0, 0, 0, 0, 0, 0, 0, 0, 0, 0, 0, 0, 0, 0, 0, 0, 0, 0, 0, 0, 0, 0, 0, 0, 0, 0, 0, 0, 0, 0, 0, 0, 0, 0, 0, 0, 0, 0, 0, 0, 0, 0, 0, 0, 0, 0, 0, 0, 0, 0, 0, 0, 0, 0, 0, 0, 0, 0, 0, 0, 0, 0, 0, 0, 0, 0, 0, 0, 0, 0, 0, 0, 0, 0, 0, 0, 0, 0, 0, 0, 0, 0, 0, 0, 0, 0, 0, 0, 0, 0, 0, 0, 0, 0, 0, 0, 0, 0, 0, 0, 0, 0, 0, 0, 0, 0, 0, 0, 0, 0, 0, 0, 0, 0, 0, 0, 0, 0, 0, 0, 0, 0, 0, 0, 0, 0, 0, 0, 0, 0, 0, 0, 0, 0, 0, 0, 0, 0, 0, 0, 0, 0, 0, 0, 0, 0, 0, 0, 0, 0, 0, 0, 0, 0, 0, 0, 0, 0, 0, 0, 0, 0, 0, 0, 0, 0, 0, 0, 0, 0, 0, 0, 0, 0, 0, 0, 0, 0, 0, 0, 0, 0, 0, 0, 0, 0, 0, 0, 0, 0, 0, 0, 0, 0, 0, 0, 0, 0, 0, 0, 0, 0, 0, 0, 0, 0, 0, 0, 0, 0, 0, 0, 0, 0, 0, 0, 0, 0, 0, 0, 0, 0, 0, 0, 0, 0, 0, 0, 0, 0, 0, 0, 0, 0, 0, 0, 0, 0, 0, 0, 0, 0, 0, 0, 0, 0, 0, 0, 0, 0, 0, 0, 0, 0, 0, 0, 0, 0, 0, 0, 0, 0, 0, 0, 0, 0, 0, 0, 0, 0, 0, 0, 0, 0, 0, 0, 0, 0, 0, 0, 0, 0, 0, 0, 0, 0, 0, 0, 0, 0, 0, 0, 0, 0, 0, 0, 0, 0, 0, 0, 0, 0, 0, 0, 0, 0, 0, 0, 0, 0, 0, 0, 0, 0, 0, 0, 0, 0, 0, 0, 0, 0, 0, 0, 0, 0, 0, 0, 0, 0, 0, 0, 0, 0, 0, 0, 0, 0, 0, 0, 0, 0, 0, 0, 0, 0, 0, 0, 0, 0, 0, 0, 0, 0, 0, 0, 0, 0, 0, 0, 0, 0, 0, 0, 0, 0, 0, 0, 0, 0, 0, 0, 0, 0, 0, 0, 0, 0, 0, 0, 0, 0, 0, 0, 0, 0, 0, 0, 0, 0, 0, 0, 0, 0, 0, 0, 0, 0, 0, 0, 0, 0, 0, 0, 0, 0, 0, 0, 0, 0, 0, 0, 0, 0, 0, 0, 0, 0, 0, 0, 0, 0, 0, 0, 0, 0, 0, 0, 0, 0, 0, 0, 0, 0, 0, 0, 0, 0, 1, 1, 0, 0, 0, 0, 0, 0])
me_cube.materials.append(mat_material)
me_cube.materials.append(mat_keys)
me_cube.use_remesh_preserve_volume = False
me_cube.use_remesh_preserve_attributes = False
me_cube.use_mirror_vertex_groups = False
me_cube.update()

# ---- objects
ob_cube = bpy.data.objects.new('Cube', me_cube)
ob_lamp = bpy.data.objects.new('Lamp', light_lamp)
ob_camera = bpy.data.objects.new('Camera', cam_camera)

# ---- transforms, parenting, visibility, modifiers, constraints
ob_cube.location = (0.0, 0.0, 2.0)
ob_cube.lock_rotations_4d = False
ob_cube.empty_display_type = 'ARROWS'
ob_cube.lineart.crease_threshold = 0.0
_vg = ob_cube.vertex_groups.new(name='Key tops')
ob_lamp.location = (4.076, 1.005, 5.904)
ob_lamp.rotation_euler = (0.6503, 0.05522, 1.866)
ob_lamp.lock_rotations_4d = False
ob_lamp.empty_display_type = 'ARROWS'
ob_lamp.color = (0.0, 0.0, 0.0, 0.0)
ob_lamp.lineart.crease_threshold = 0.0
ob_camera.location = (7.481, -6.508, 5.344)
ob_camera.rotation_euler = (1.109, 0.01082, 0.8149)
ob_camera.lock_rotations_4d = False
ob_camera.empty_display_type = 'ARROWS'
ob_camera.color = (0.0, 0.0, 0.0, 0.0)
ob_camera.display_type = 'WIRE'
ob_camera.lineart.crease_threshold = 0.0

# ---- collection membership
col_collection_1.objects.link(ob_cube)
col_collection_1.objects.link(ob_lamp)
col_collection_1.objects.link(ob_camera)

# ---- scene / render settings (as saved in the file)
scene.camera = ob_camera
scene.frame_start = 1; scene.frame_end = 250; scene.frame_set(1)
scene.render.engine = 'BLENDER_EEVEE_NEXT'
scene.render.image_settings.compression = 90
scene.render.resolution_percentage = 50
scene.render.dither_intensity = 0.0
scene.cycles.use_denoising = False
scene.cycles.samples = 10
scene.cycles.sampling_pattern = 'TABULATED_SOBOL'
scene.cycles.light_sampling_threshold = 0.0
scene.cycles.use_adaptive_sampling = False
scene.cycles.use_light_tree = False
scene.cycles.blur_glossy = 0.0
scene.cycles.volume_bounces = 1
scene.cycles.pixel_filter_type = 'GAUSSIAN'
scene.cycles.sample_clamp_indirect = 0.0
scene.view_settings.view_transform = 'Standard'
bpy.context.view_layer.update()
